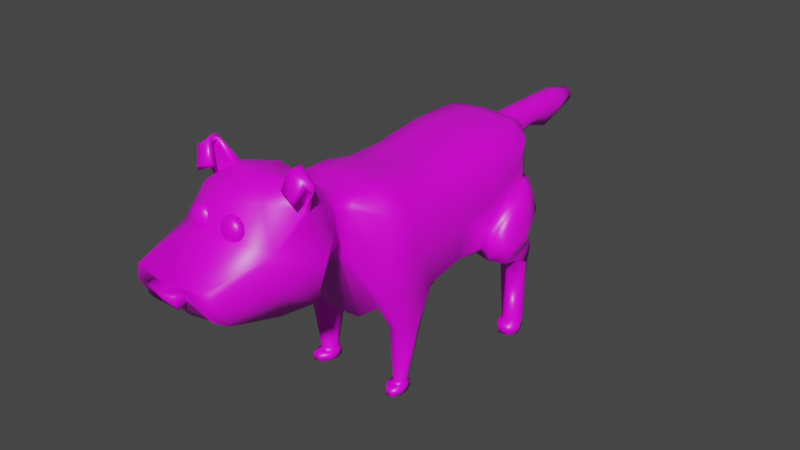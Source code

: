 # Source: dogVersion4.blend  (saved by Blender 2.92.15; exported with 4.5.12 LTS)
import bpy
from mathutils import Matrix  # noqa: F401  (used for matrix-valued properties, if any)

bpy.ops.wm.read_factory_settings(use_empty=True)
scene = bpy.context.scene
scene.name = 'Scene'

# ---- collections
col_collection = bpy.data.collections.new('Collection'); scene.collection.children.link(col_collection)

# ---- images (referenced by path relative to the original .blend; pixels are not part of the script)
import os
ASSET_DIR = os.environ.get("B2B_ASSET_DIR", "")  # directory of the original .blend (textures are referenced by path, not embedded)
HERE = os.path.dirname(os.path.abspath(__file__))  # packed textures are extracted next to this script under _unpacked/

def load_image(name, relpath, width, height, colorspace="sRGB"):
    """Load a texture the original file referenced (path relative to the .blend, or extracted next to this script)."""
    p = next((c for c in (os.path.join(HERE, relpath), os.path.join(ASSET_DIR, relpath)) if relpath and os.path.exists(c)), "")
    if p:
        img = bpy.data.images.load(p, check_existing=True)
        img.name = name
    else:  # same state as the original file: an image datablock whose file is absent (Cycles renders it pink)
        img = bpy.data.images.new(name, width, height)
        img.source = "FILE"
        img.filepath = "//" + (relpath or name)
    img.colorspace_settings.name = colorspace
    return img
img_colliepart1_png = load_image('colliePart1.png', 'colliePart1.png', 1024, 1024, 'sRGB')

# ---- materials (node trees are filled in below, after node groups)
mat_material = bpy.data.materials.new('Material')
mat_material.alpha_threshold = 0.0
mat_material.use_transparent_shadow = False
mat_material.line_color = (0.0, 0.0, 0.0, 1.0)

# ---- material node trees
mat_material.use_nodes = True; mat_material.node_tree.nodes.clear()
_N = mat_material.node_tree.nodes; _L = mat_material.node_tree.links
n0 = _N.new('ShaderNodeOutputMaterial'); n0.name = 'Material Output'; n0.location = (300, 300)
n1 = _N.new('ShaderNodeBsdfPrincipled'); n1.name = 'Principled BSDF'; n1.location = (10, 300)
n1.distribution = 'GGX'
n1.subsurface_method = 'BURLEY'
n1.inputs[2].default_value = 0.4
n1.inputs[3].default_value = 1.45
n1.inputs[27].default_value = (0.0, 0.0, 0.0, 1.0)
n1.inputs[28].default_value = 1.0
n2 = _N.new('ShaderNodeTexImage'); n2.name = 'Image Texture'; n2.location = (-280, 280)
n2.image = img_colliepart1_png
_L.new(n1.outputs[0], n0.inputs[0])
_L.new(n2.outputs[0], n1.inputs[0])
n0.is_active_output = True

# ---- world
world_world = bpy.data.worlds.new('World'); scene.world = world_world
world_world.use_nodes = True; world_world.node_tree.nodes.clear()
_N = world_world.node_tree.nodes; _L = world_world.node_tree.links
n0 = _N.new('ShaderNodeOutputWorld'); n0.name = 'World Output'; n0.location = (300, 300)
n1 = _N.new('ShaderNodeBackground'); n1.name = 'Background'; n1.location = (10, 300)
n1.inputs[0].default_value = (0.05088, 0.05088, 0.05088, 1.0)
_L.new(n1.outputs[0], n0.inputs[0])
n0.is_active_output = True
world_world.color = (0.05088, 0.05088, 0.05088)
world_world.use_sun_shadow = False
world_world.sun_shadow_jitter_overblur = 0.0

# ---- meshes
me_cube = bpy.data.meshes.new('Cube')
me_cube.from_pydata([(0.5595, 1.454, 3.002), (0.8159, -1.434, 2.744), (0.5595, -1.407, 2.999), (0.6311, -1.454, 1.426), (0.8159, -1.555, 1.616), (0.5595, 0.7268, 3.002), (0.5595, -0.02865, 2.904), (0.5595, -0.6197, 2.904), (0.8159, -0.6197, 2.712), (0.8159, -0.02865, 2.712), (0.8159, 0.7268, 2.745), (0.4371, -0.7268, 1.158), (0.5231, -0.02865, 1.422), (0.5487, 0.7268, 1.279), (0.761, 0.7433, 1.723), (0.8159, -0.02865, 1.594), (0.8159, -0.6197, 1.487), (0.3907, -1.649, 2.942), (0.4204, -1.67, 2.803), (0.3845, -1.761, 2.207), (0.3514, -1.775, 2.112), (0.8159, 1.322, 2.745), (0.7796, 1.454, 2.876), (0.7617, 1.454, 2.214), (0.8178, 1.165, 2.172), (0.8707, 1.454, 1.534), (0.7842, -1.233, 1.048), (0.6092, -1.215, 1.028), (0.8087, -0.8244, 0.9974), (0.4978, -0.8106, 1.037), (0.701, -1.176, 0.006171), (0.5911, -1.171, 0.003059), (0.7158, -0.9241, 0.003319), (0.5223, -0.9167, 0.001778), (0.5595, -1.09, 3.002), (0.8159, -1.09, 1.519), (0.8159, -1.09, 2.745), (0.5341, -1.09, 1.292), (0.8997, -1.029, 1.023), (0.4828, -1.013, 1.033), (0.7522, -1.052, 0.002856), (0.4927, -1.042, 0.004944), (0.5264, -0.9173, 0.1072), (0.5953, -1.171, 0.1074), (0.7051, -1.177, 0.1122), (0.7199, -0.9249, 0.1046), (0.7597, -1.053, 0.1069), (0.5001, -1.043, 0.1094), (0.7065, -1.289, 0.004908), (0.5965, -1.283, 0.001796), (0.7576, -1.164, 0.001593), (0.4981, -1.154, 0.003681), (0.7651, -1.165, 0.1056), (0.5055, -1.155, 0.1081), (0.6007, -1.283, 0.1061), (0.7105, -1.29, 0.1109), (1.023, 0.7596, 1.26), (1.057, 1.287, 1.422), (1.038, 1.395, 1.699), (0.944, 1.389, 2.033), (1.107, 0.7641, 1.489), (1.0, 0.7849, 1.741), (1.017, 1.089, 2.005), (1.123, 1.125, 1.578), (0.5998, 1.491, 1.368), (0.5908, 1.269, 1.132), (0.9915, 1.396, 1.349), (0.9321, 1.182, 1.1), (0.9824, 1.325, 1.035), (0.6292, 1.549, 1.003), (0.5701, 1.409, 1.067), (0.9242, 1.469, 0.969), (0.7683, 1.147, 0.004965), (0.9324, 1.16, 0.00964), (0.7411, 1.455, 0.002669), (0.9047, 1.476, 0.00369), (0.7602, 1.515, 2.189), (0.9118, 0.6721, 1.738), (0.9435, 1.155, 2.114), (0.6115, 1.559, 1.343), (0.6249, 1.611, 1.244), (0.933, 1.518, 1.218), (0.9243, 1.464, 1.321), (0.7149, 1.3, 0.001323), (0.9969, 1.318, 0.002743), (0.7381, 1.381, 1.404), (0.8053, 0.6673, 1.27), (0.7564, 1.443, 1.359), (0.738, 1.225, 1.116), (0.7767, 1.509, 0.9862), (0.8504, 1.153, 0.007302), (0.8229, 1.465, 0.003179), (0.7789, 1.565, 1.231), (0.7679, 1.512, 1.332), (0.8557, 1.309, 0.001919), (0.9936, 1.319, 0.135), (0.7319, 1.17, 0.1389), (0.9225, 1.163, 0.1316), (0.7189, 1.475, 0.147), (0.9092, 1.475, 0.1395), (0.6855, 1.323, 0.1432), (0.814, 1.475, 0.1432), (0.8272, 1.167, 0.1352), (1.088, 1.085, 0.1618), (1.091, 1.082, 0.002626), (0.9448, 0.9178, 0.007185), (1.027, 0.9245, 0.009522), (0.8261, 0.9362, 0.1657), (0.8627, 0.9111, 0.004847), (0.9214, 0.9328, 0.1621), (1.017, 0.9294, 0.1584), (0.5227, 1.648, 2.993), (0.7394, 1.655, 2.193), (0.6596, 1.646, 2.215), (0.6749, 1.646, 2.781), (0.8338, 1.602, 1.634), (0.968, 1.559, 1.788), (0.8964, 1.547, 2.061), (0.5457, 1.646, 1.794), (0.5254, 1.745, 2.876), (0.4733, 1.71, 2.361), (0.5273, 1.745, 2.767), (0.4602, 1.71, 2.075), (0.3057, -1.473, 1.183), (0.2744, 0.7268, 1.487), (0.2615, -0.02865, 1.422), (0.2278, -0.7105, 1.036), (0.2917, -1.774, 2.118), (0.4354, 1.454, 1.635), (0.3007, 1.165, 1.566), (0.2667, -1.092, 1.11), (0.243, -1.844, 2.946), (0.349, -1.866, 2.83), (0.3936, -1.921, 2.45), (0.3254, -1.947, 2.309), (0.2077, -1.966, 2.205), (0.8159, -1.495, 2.18), (0.8499, 0.7156, 2.232), (0.8559, -0.004892, 2.106), (0.874, -0.5529, 2.106), (0.4025, -1.716, 2.505), (0.7706, 1.454, 2.545), (0.826, 1.194, 2.443), (0.883, -1.002, 2.136), (0.6673, 1.646, 2.498), (0.4709, 1.745, 2.587), (0.4019, -1.893, 2.683), (0.2798, 1.454, 3.037), (0.2798, -1.403, 3.034), (0.2798, 0.7268, 3.037), (0.2798, -0.02865, 2.937), (0.2798, -0.6197, 2.937), (0.1953, -1.644, 2.955), (0.2798, -1.09, 3.037), (0.2835, 1.646, 3.012), (0.2627, 1.745, 2.876), (0.09993, -1.832, 3.013), (0.2516, 1.646, 1.789), (0.2701, 1.71, 2.073), (0.2675, 1.71, 2.358), (0.1778, 1.745, 2.683), (0.1508, 1.745, 2.761), (0.263, 1.745, 2.842), (0.3428, 1.745, 2.764), (0.1104, 3.723, 2.708), (0.1078, 3.723, 2.67), (0.1627, 3.318, 2.78), (0.1961, 3.318, 2.684), (0.1627, 2.914, 2.78), (0.1961, 2.914, 2.684), (0.1627, 2.509, 2.78), (0.1961, 2.509, 2.684), (0.1961, 2.105, 2.684), (0.1627, 2.105, 2.78), (0.1569, 1.745, 2.576), (0.1779, 1.745, 2.641), (0.3284, 1.745, 2.581), (0.266, 1.735, 2.516), (0.1078, 3.723, 2.649), (0.1099, 3.723, 2.617), (0.1701, 2.105, 2.427), (0.1963, 2.105, 2.632), (0.1701, 2.509, 2.551), (0.1963, 2.509, 2.632), (0.1701, 2.914, 2.427), (0.1963, 2.914, 2.632), (0.1963, 3.318, 2.632), (0.1701, 3.318, 2.551), (0.09958, 1.736, 2.809), (0.09906, 2.094, 2.839), (0.09906, 3.308, 2.839), (0.07296, 3.712, 2.768), (0.09906, 2.903, 2.839), (0.09906, 2.498, 2.839), (0.6063, -1.144, 0.1599), (0.6913, -1.149, 0.1643), (0.5528, -0.9469, 0.1602), (0.7029, -0.9529, 0.1565), (0.735, -1.052, 0.1594), (0.5337, -1.044, 0.1615), (0.7643, 0.5984, 1.496), (0.8502, 0.6365, 1.46), (0.6873, 1.348, 1.49), (0.5888, 1.324, 1.403), (0.603, 1.259, 1.453), (0.3772, 1.329, 1.605), (0.2895, 0.9785, 1.532), (0.595, 1.372, 1.241), (0.5719, 1.073, 1.351), (0.0, -0.02865, 1.422), (0.0, 0.7268, 1.541), (0.0, -1.402, 3.051), (0.0, -1.469, 1.161), (0.0, 1.454, 3.054), (-0.5595, 1.454, 3.002), (-0.8159, -1.434, 2.744), (-0.5595, -1.407, 2.999), (-0.6311, -1.454, 1.426), (-0.8159, -1.555, 1.616), (0.0, -0.7078, 1.022), (0.0, 0.7268, 3.054), (0.0, -0.02865, 2.953), (0.0, -0.6197, 2.953), (-0.5595, 0.7268, 3.002), (-0.5595, -0.02865, 2.904), (-0.5595, -0.6197, 2.904), (-0.8159, -0.6197, 2.712), (-0.8159, -0.02865, 2.712), (-0.8159, 0.7268, 2.745), (-0.4371, -0.7268, 1.158), (-0.5231, -0.02865, 1.422), (-0.5487, 0.7268, 1.279), (-0.761, 0.7433, 1.723), (-0.8159, -0.02865, 1.594), (-0.8159, -0.6197, 1.487), (0.0, -1.639, 2.968), (0.0, -1.765, 2.139), (-0.3907, -1.649, 2.942), (-0.4204, -1.67, 2.803), (-0.3845, -1.761, 2.207), (-0.3514, -1.775, 2.112), (0.0, 1.454, 1.704), (0.0, 1.165, 1.659), (-0.8159, 1.322, 2.745), (-0.7796, 1.454, 2.876), (-0.7617, 1.454, 2.214), (-0.8178, 1.165, 2.172), (-0.8707, 1.454, 1.534), (-0.7842, -1.233, 1.048), (-0.6092, -1.215, 1.028), (-0.8087, -0.8244, 0.9974), (-0.4978, -0.8106, 1.037), (-0.701, -1.176, 0.006171), (-0.5911, -1.171, 0.003059), (-0.7158, -0.9241, 0.003319), (-0.5223, -0.9167, 0.001778), (0.0, -1.089, 1.091), (0.0, -1.09, 3.054), (-0.5595, -1.09, 3.002), (-0.8159, -1.09, 1.519), (-0.8159, -1.09, 2.745), (-0.5341, -1.09, 1.292), (-0.8997, -1.029, 1.023), (-0.4828, -1.013, 1.033), (-0.7522, -1.052, 0.002856), (-0.4927, -1.042, 0.004944), (-0.5264, -0.9173, 0.1072), (-0.5953, -1.171, 0.1074), (-0.7051, -1.177, 0.1122), (-0.7199, -0.9249, 0.1046), (-0.7597, -1.053, 0.1069), (-0.5001, -1.043, 0.1094), (-0.7065, -1.289, 0.004908), (-0.5965, -1.283, 0.001796), (-0.7576, -1.164, 0.001593), (-0.4981, -1.154, 0.003681), (-0.7651, -1.165, 0.1056), (-0.5055, -1.155, 0.1081), (-0.6007, -1.283, 0.1061), (-0.7105, -1.29, 0.1109), (-1.023, 0.7596, 1.26), (-1.057, 1.287, 1.422), (-1.038, 1.395, 1.699), (-0.944, 1.389, 2.033), (-1.107, 0.7641, 1.489), (-1.0, 0.7849, 1.741), (-1.017, 1.089, 2.005), (-1.123, 1.125, 1.578), (-0.5998, 1.491, 1.368), (-0.5908, 1.269, 1.132), (-0.9915, 1.396, 1.349), (-0.9321, 1.182, 1.1), (-0.9824, 1.325, 1.035), (-0.6292, 1.549, 1.003), (-0.5701, 1.409, 1.067), (-0.9242, 1.469, 0.969), (-0.7683, 1.147, 0.004965), (-0.9324, 1.16, 0.00964), (-0.7411, 1.455, 0.002669), (-0.9047, 1.476, 0.00369), (-0.7602, 1.515, 2.189), (-0.9118, 0.6721, 1.738), (-0.9435, 1.155, 2.114), (-0.6115, 1.559, 1.343), (-0.6249, 1.611, 1.244), (-0.933, 1.518, 1.218), (-0.9243, 1.464, 1.321), (-0.7149, 1.3, 0.001323), (-0.9969, 1.318, 0.002743), (-0.7381, 1.381, 1.404), (-0.8053, 0.6673, 1.27), (-0.7564, 1.443, 1.359), (-0.738, 1.225, 1.116), (-0.7767, 1.509, 0.9862), (-0.8504, 1.153, 0.007302), (-0.8229, 1.465, 0.003179), (-0.7789, 1.565, 1.231), (-0.7679, 1.512, 1.332), (-0.8557, 1.309, 0.001919), (-0.9936, 1.319, 0.135), (-0.7319, 1.17, 0.1389), (-0.9225, 1.163, 0.1316), (-0.7189, 1.475, 0.147), (-0.9092, 1.475, 0.1395), (-0.6855, 1.323, 0.1432), (-0.814, 1.475, 0.1432), (-0.8272, 1.167, 0.1352), (-1.088, 1.085, 0.1618), (-1.091, 1.082, 0.002626), (-0.9448, 0.9178, 0.007185), (-1.027, 0.9245, 0.009522), (-0.8261, 0.9362, 0.1657), (-0.8627, 0.9111, 0.004847), (-0.9214, 0.9328, 0.1621), (-1.017, 0.9294, 0.1584), (0.0, 1.644, 3.034), (-0.5227, 1.648, 2.993), (-0.7394, 1.655, 2.193), (-0.6596, 1.646, 2.215), (-0.6749, 1.646, 2.781), (0.0, 1.646, 1.784), (-0.8338, 1.602, 1.634), (-0.968, 1.559, 1.788), (-0.8964, 1.547, 2.061), (-0.5457, 1.646, 1.794), (0.0, 1.745, 2.876), (-0.5254, 1.745, 2.876), (-0.4733, 1.71, 2.361), (-0.5273, 1.745, 2.767), (0.0, 1.71, 2.069), (-0.4602, 1.71, 2.075), (-0.3057, -1.473, 1.183), (-0.2744, 0.7268, 1.487), (-0.2615, -0.02865, 1.422), (-0.2278, -0.7105, 1.036), (-0.2917, -1.774, 2.118), (-0.4354, 1.454, 1.635), (-0.3007, 1.165, 1.566), (-0.2667, -1.092, 1.11), (-0.05832, -1.831, 3.021), (0.05832, -1.976, 2.153), (-0.3254, -1.859, 2.865), (-0.3936, -1.885, 2.724), (-0.349, -1.941, 2.344), (-0.243, -1.962, 2.228), (-0.09993, -1.974, 2.161), (-0.8159, -1.495, 2.18), (-0.8499, 0.7156, 2.232), (-0.8559, -0.004892, 2.106), (-0.874, -0.5529, 2.106), (-0.4025, -1.716, 2.505), (-0.7706, 1.454, 2.545), (-0.826, 1.194, 2.443), (-0.883, -1.002, 2.136), (-0.6673, 1.646, 2.498), (-0.4709, 1.745, 2.587), (-0.4019, -1.914, 2.568), (-0.2798, 1.454, 3.037), (-0.2798, -1.403, 3.034), (-0.2798, 0.7268, 3.037), (-0.2798, -0.02865, 2.937), (-0.2798, -0.6197, 2.937), (-0.1953, -1.644, 2.955), (-0.2798, -1.09, 3.037), (-0.2835, 1.646, 3.012), (-0.2627, 1.745, 2.876), (-0.2077, -1.84, 2.969), (0.0, 1.745, 2.82), (0.0, 1.745, 2.568), (0.0, 1.71, 2.354), (-0.2516, 1.646, 1.789), (-0.2701, 1.71, 2.073), (-0.2675, 1.71, 2.358), (0.0, 3.723, 2.613), (0.0, 3.723, 2.784), (0.0, 2.105, 2.417), (0.0, 2.509, 2.541), (0.0, 2.914, 2.417), (0.0, 3.318, 2.541), (0.0, 3.318, 2.854), (0.0, 2.914, 2.854), (0.0, 2.509, 2.854), (0.0, 2.105, 2.854), (-0.1778, 1.745, 2.683), (-0.1508, 1.745, 2.761), (-0.263, 1.745, 2.842), (-0.3428, 1.745, 2.764), (-0.1104, 3.723, 2.708), (-0.1078, 3.723, 2.67), (-0.1627, 3.318, 2.78), (-0.1961, 3.318, 2.684), (-0.1627, 2.914, 2.78), (-0.1961, 2.914, 2.684), (-0.1627, 2.509, 2.78), (-0.1961, 2.509, 2.684), (-0.1961, 2.105, 2.684), (-0.1627, 2.105, 2.78), (-0.1569, 1.745, 2.576), (-0.1779, 1.745, 2.641), (-0.3284, 1.745, 2.581), (-0.266, 1.735, 2.516), (-0.1078, 3.723, 2.649), (-0.1099, 3.723, 2.617), (-0.1701, 2.105, 2.427), (-0.1963, 2.105, 2.632), (-0.1701, 2.509, 2.551), (-0.1963, 2.509, 2.632), (-0.1701, 2.914, 2.427), (-0.1963, 2.914, 2.632), (-0.1963, 3.318, 2.632), (-0.1701, 3.318, 2.551), (-0.09958, 1.736, 2.809), (-0.09906, 2.094, 2.839), (-0.09906, 3.308, 2.839), (-0.07296, 3.712, 2.768), (-0.09906, 2.903, 2.839), (-0.09906, 2.498, 2.839), (-0.6063, -1.144, 0.1599), (-0.6913, -1.149, 0.1643), (-0.5528, -0.9469, 0.1602), (-0.7029, -0.9529, 0.1565), (-0.735, -1.052, 0.1594), (-0.5337, -1.044, 0.1615), (-0.7643, 0.5984, 1.496), (-0.8502, 0.6365, 1.46), (-0.6873, 1.348, 1.49), (-0.5888, 1.324, 1.403), (-0.603, 1.259, 1.453), (-0.3772, 1.329, 1.605), (-0.2895, 0.9785, 1.532), (-0.595, 1.372, 1.241), (-0.5719, 1.073, 1.351), (0.4349, -2.426, 2.128), (0.3671, -3.431, 3.09), (0.4053, -2.019, 2.957), (1.062, -2.796, 2.829), (0.3816, -2.682, 3.6), (0.5471, -3.05, 2.036), (0.8015, -3.255, 2.557), (0.8674, -2.775, 2.218), (0.4909, -2.123, 2.496), (0.7219, -3.283, 2.954), (0.7614, -2.339, 2.914), (0.4544, -3.143, 3.486), (0.7475, -2.728, 3.292), (0.4596, -2.273, 3.361), (0.7147, -2.775, 3.314), (0.3909, -2.741, 3.586), (0.9059, -2.777, 3.682), (0.6847, -2.75, 3.868), (0.8861, -2.805, 3.695), (0.6957, -2.808, 3.859), (0.6172, -2.737, 3.826), (0.8781, -2.77, 3.606), (0.638, -2.755, 3.817), (0.8917, -2.797, 3.58), (0.6511, -2.917, 3.848), (0.8373, -2.897, 3.73), (0.6383, -2.86, 3.797), (0.857, -2.859, 3.644), (0.5601, -2.965, 3.59), (0.7598, -3.004, 3.515), (0.5608, -2.912, 3.536), (0.7824, -2.965, 3.439), (0.4571, -2.754, 3.57), (0.7118, -2.769, 3.383), (0.831, -2.785, 3.589), (0.617, -2.772, 3.746), (0.5056, -2.751, 3.589), (0.6974, -2.762, 3.448), (0.7872, -2.774, 3.604), (0.626, -2.764, 3.722), (0.53, -4.028, 2.415), (0.5679, -3.824, 2.283), (0.6468, -3.991, 2.544), (0.5349, -4.137, 2.608), (0.512, -4.128, 2.814), (0.6221, -3.991, 2.752), (0.2074, -4.13, 2.659), (0.2095, -4.126, 2.754), (0.2078, -4.08, 2.57), (0.2126, -4.254, 2.619), (0.2147, -4.25, 2.714), (0.2131, -4.204, 2.53), (0.2243, -3.419, 3.023), (0.3535, -3.469, 3.113), (0.1827, -3.496, 3.131), (0.08072, -3.402, 3.129), (0.1886, -3.317, 3.11), (0.3572, -3.359, 3.1), (0.2897, -3.483, 3.274), (0.1211, -3.442, 3.284), (0.1248, -3.331, 3.271), (0.2957, -3.304, 3.253), (0.3976, -3.398, 3.255), (0.254, -3.381, 3.361), (0.1972, -3.468, 3.057), (0.2977, -3.452, 3.046), (0.2732, -3.497, 3.109), (0.3758, -3.416, 3.091), (0.2998, -3.387, 3.039), (0.1373, -3.413, 3.056), (0.1128, -3.458, 3.119), (0.2007, -3.363, 3.044), (0.1163, -3.353, 3.107), (0.2788, -3.327, 3.09), (0.3995, -3.44, 3.182), (0.4017, -3.375, 3.175), (0.2357, -3.505, 3.204), (0.3361, -3.49, 3.193), (0.07666, -3.426, 3.209), (0.1366, -3.481, 3.21), (0.1422, -3.311, 3.19), (0.07882, -3.361, 3.201), (0.3418, -3.319, 3.174), (0.2427, -3.295, 3.18), (0.362, -3.448, 3.277), (0.1995, -3.473, 3.294), (0.1026, -3.384, 3.293), (0.2052, -3.303, 3.274), (0.3655, -3.343, 3.265), (0.2776, -3.438, 3.339), (0.341, -3.388, 3.328), (0.1785, -3.413, 3.345), (0.1807, -3.348, 3.338), (0.2811, -3.333, 3.327), (-0.4349, -2.426, 2.128), (-0.3671, -3.431, 3.09), (-0.4053, -2.019, 2.957), (-1.062, -2.796, 2.829), (-0.3816, -2.682, 3.6), (0.0, -3.143, 2.102), (-0.5471, -3.05, 2.036), (0.0, -2.643, 1.943), (0.0, -2.163, 2.197), (-0.8015, -3.255, 2.557), (-0.8674, -2.775, 2.218), (0.0, -3.503, 3.091), (-0.4909, -2.123, 2.496), (-0.7219, -3.283, 2.954), (0.0, -3.424, 3.421), (0.0, -2.016, 3.219), (-0.7614, -2.339, 2.914), (-0.4544, -3.143, 3.486), (-0.7475, -2.728, 3.292), (0.0, -2.944, 3.675), (0.0, -2.406, 3.598), (-0.4596, -2.273, 3.361), (-0.7147, -2.775, 3.314), (-0.3909, -2.741, 3.586), (-0.9059, -2.777, 3.682), (-0.6847, -2.75, 3.868), (-0.8861, -2.805, 3.695), (-0.6957, -2.808, 3.859), (-0.6172, -2.737, 3.826), (-0.8781, -2.77, 3.606), (-0.638, -2.755, 3.817), (-0.8917, -2.797, 3.58), (-0.6511, -2.917, 3.848), (-0.8373, -2.897, 3.73), (-0.6383, -2.86, 3.797), (-0.857, -2.859, 3.644), (-0.5601, -2.965, 3.59), (-0.7598, -3.004, 3.515), (-0.5608, -2.912, 3.536), (-0.7824, -2.965, 3.439), (-0.4571, -2.754, 3.57), (-0.7118, -2.769, 3.383), (-0.831, -2.785, 3.589), (-0.617, -2.772, 3.746), (-0.5056, -2.751, 3.589), (-0.6974, -2.762, 3.448), (-0.7872, -2.774, 3.604), (-0.626, -2.764, 3.722), (0.0, -3.902, 2.245), (-0.53, -4.028, 2.415), (-0.5679, -3.824, 2.283), (-0.6468, -3.991, 2.544), (-0.5349, -4.137, 2.608), (-0.512, -4.128, 2.814), (-0.6221, -3.991, 2.752), (0.0, -4.072, 2.467), (0.0, -4.191, 2.757), (-0.2074, -4.13, 2.659), (-0.2095, -4.126, 2.754), (-0.2078, -4.08, 2.57), (0.0, -4.1, 2.594), (0.0, -4.155, 2.727), (-0.2126, -4.254, 2.619), (-0.2147, -4.25, 2.714), (-0.2131, -4.204, 2.53), (0.0, -4.224, 2.555), (0.0, -4.279, 2.688), (-0.2243, -3.419, 3.023), (-0.3535, -3.469, 3.113), (-0.1827, -3.496, 3.131), (-0.08072, -3.402, 3.129), (-0.1886, -3.317, 3.11), (-0.3572, -3.359, 3.1), (-0.2897, -3.483, 3.274), (-0.1211, -3.442, 3.284), (-0.1248, -3.331, 3.271), (-0.2957, -3.304, 3.253), (-0.3976, -3.398, 3.255), (-0.254, -3.381, 3.361), (-0.1972, -3.468, 3.057), (-0.2977, -3.452, 3.046), (-0.2732, -3.497, 3.109), (-0.3758, -3.416, 3.091), (-0.2998, -3.387, 3.039), (-0.1373, -3.413, 3.056), (-0.1128, -3.458, 3.119), (-0.2007, -3.363, 3.044), (-0.1163, -3.353, 3.107), (-0.2788, -3.327, 3.09), (-0.3995, -3.44, 3.182), (-0.4017, -3.375, 3.175), (-0.2357, -3.505, 3.204), (-0.3361, -3.49, 3.193), (-0.07666, -3.426, 3.209), (-0.1366, -3.481, 3.21), (-0.1422, -3.311, 3.19), (-0.07882, -3.361, 3.201), (-0.3418, -3.319, 3.174), (-0.2427, -3.295, 3.18), (-0.362, -3.448, 3.277), (-0.1995, -3.473, 3.294), (-0.1026, -3.384, 3.293), (-0.2052, -3.303, 3.274), (-0.3655, -3.343, 3.265), (-0.2776, -3.438, 3.339), (-0.341, -3.388, 3.328), (-0.1785, -3.413, 3.345), (-0.1807, -3.348, 3.338), (-0.2811, -3.333, 3.327)], [], [(153, 257, 211, 148), (130, 37, 3, 123), (14, 200, 201, 77), (34, 2, 1, 36), (136, 1, 18, 140), (143, 36, 1, 136), (137, 10, 9, 138), (138, 9, 8, 139), (4, 3, 27, 26), (11, 12, 15, 16), (12, 13, 200, 14, 15), (142, 21, 10, 137), (5, 6, 9, 10), (6, 7, 8, 9), (0, 5, 10, 21, 22), (124, 13, 12, 125), (125, 12, 11, 126), (147, 213, 220, 149), (149, 220, 221, 150), (150, 221, 222, 151), (236, 127, 135, 360), (1, 2, 17, 18), (148, 211, 235, 152), (3, 4, 19, 20), (123, 3, 20, 127), (141, 22, 21, 142), (128, 202, 204, 205), (141, 23, 113, 144), (47, 42, 33, 41), (37, 11, 29, 39), (35, 4, 26, 38), (11, 16, 28, 29), (41, 33, 32, 40), (47, 41, 51, 53), (42, 45, 32, 33), (43, 47, 53, 54), (45, 46, 40, 32), (31, 41, 40, 30), (16, 35, 38, 28), (3, 37, 39, 27), (46, 44, 55, 52), (139, 8, 36, 143), (7, 34, 36, 8), (126, 11, 37, 130), (151, 222, 257, 153), (194, 199, 47, 43), (197, 198, 46, 45), (198, 195, 44, 46), (196, 197, 45, 42), (195, 194, 43, 44), (199, 196, 42, 47), (55, 54, 49, 48), (52, 55, 48, 50), (54, 53, 51, 49), (31, 30, 48, 49), (40, 46, 52, 50), (30, 40, 50, 48), (41, 31, 49, 51), (44, 43, 54, 55), (77, 78, 24, 14), (76, 23, 24, 78), (85, 57, 66, 87), (25, 58, 63, 57), (58, 59, 62, 63), (56, 57, 63, 60), (60, 63, 62, 61), (97, 102, 109, 110), (57, 56, 67, 66), (86, 13, 65, 88), (87, 66, 82, 93), (99, 95, 84, 75), (66, 67, 68, 71, 81, 82), (89, 92, 81, 71), (94, 83, 74, 91), (100, 98, 74, 83), (90, 73, 106, 105), (101, 99, 75, 91), (59, 76, 78, 62), (61, 62, 78, 77), (92, 80, 79, 93), (65, 207, 64, 79, 80, 69, 70), (96, 100, 83, 72), (90, 72, 83, 94), (73, 90, 94, 84), (81, 92, 93, 82), (98, 101, 91, 74), (84, 94, 91, 75), (69, 80, 92, 89), (64, 87, 93, 79), (56, 86, 88, 67), (95, 97, 110, 103), (77, 201, 60, 61), (67, 88, 102, 97), (69, 89, 101, 98), (65, 70, 100, 96), (89, 71, 99, 101), (68, 67, 97, 95), (70, 69, 98, 100), (71, 68, 95, 99), (88, 65, 96, 102), (109, 107, 108, 105), (103, 110, 106, 104), (110, 109, 105, 106), (102, 96, 107, 109), (84, 95, 103, 104), (73, 84, 104, 106), (72, 90, 105, 108), (96, 72, 108, 107), (113, 118, 122, 120), (0, 22, 114, 111), (59, 58, 116, 117), (25, 128, 118, 115), (23, 76, 112, 113), (58, 25, 115, 116), (76, 59, 117, 112), (147, 0, 111, 154), (118, 113, 112, 117, 116, 115), (349, 389, 159, 158), (111, 114, 121, 119), (118, 157, 158, 122), (144, 113, 120, 145), (154, 111, 119, 155), (219, 126, 130, 256), (241, 128, 205, 129, 242), (212, 123, 127, 236), (209, 125, 126, 219), (210, 124, 125, 209), (256, 130, 123, 212), (242, 129, 206, 124, 210), (20, 19, 133, 134), (18, 17, 131, 132), (127, 20, 134, 135), (140, 18, 132, 146), (152, 235, 359, 156), (19, 140, 146, 133), (114, 144, 145, 121), (16, 139, 143, 35), (22, 141, 144, 114), (23, 141, 142, 24), (24, 142, 137, 14), (15, 138, 139, 16), (14, 137, 138, 15), (35, 143, 136, 4), (4, 136, 140, 19), (17, 152, 156, 131), (335, 154, 155, 345), (213, 147, 154, 335), (7, 151, 153, 34), (2, 148, 152, 17), (6, 150, 151, 7), (5, 149, 150, 6), (0, 147, 149, 5), (34, 153, 148, 2), (145, 176, 175, 160, 163, 121), (121, 163, 162, 155, 119), (174, 177, 159, 389, 388), (118, 128, 241, 340, 157), (160, 175, 181, 172), (158, 157, 340, 349), (187, 398, 393, 179), (158, 159, 120, 122), (180, 395, 396, 182), (164, 165, 178, 179, 393, 394, 191), (167, 186, 178, 165), (155, 162, 161, 188, 387, 345), (182, 396, 397, 184), (184, 397, 398, 187), (120, 159, 177, 176, 145), (172, 181, 183, 171), (171, 183, 185, 169), (169, 185, 186, 167), (190, 166, 164, 191), (189, 173, 170, 193), (193, 170, 168, 192), (192, 168, 166, 190), (160, 161, 162, 163), (173, 161, 160, 172), (164, 166, 167, 165), (166, 168, 169, 167), (168, 170, 171, 169), (170, 173, 172, 171), (188, 161, 173, 189), (174, 175, 176, 177), (187, 179, 178, 186), (174, 180, 181, 175), (180, 182, 183, 181), (182, 184, 185, 183), (184, 187, 186, 185), (174, 388, 395, 180), (387, 188, 189, 402), (400, 192, 190, 399), (401, 193, 192, 400), (402, 189, 193, 401), (399, 190, 191, 394), (39, 29, 196, 199), (26, 27, 194, 195), (29, 28, 197, 196), (38, 26, 195, 198), (28, 38, 198, 197), (27, 39, 199, 194), (60, 201, 86, 56), (201, 200, 13, 86), (202, 128, 25), (85, 202, 25, 57), (64, 207, 208, 203), (64, 203, 85, 87), (203, 204, 202, 85), (205, 204, 203, 129), (13, 124, 206, 208), (208, 207, 65, 13), (208, 206, 129, 203), (383, 378, 211, 257), (358, 351, 217, 261), (232, 301, 444, 443), (258, 260, 215, 216), (366, 370, 238, 215), (373, 366, 215, 260), (367, 368, 227, 228), (368, 369, 226, 227), (218, 248, 249, 217), (229, 234, 233, 230), (230, 233, 232, 443, 231), (372, 367, 228, 243), (223, 228, 227, 224), (224, 227, 226, 225), (214, 244, 243, 228, 223), (352, 353, 230, 231), (353, 354, 229, 230), (377, 379, 220, 213), (379, 380, 221, 220), (380, 381, 222, 221), (236, 360, 365, 355), (215, 238, 237, 216), (378, 382, 235, 211), (217, 240, 239, 218), (351, 355, 240, 217), (371, 372, 243, 244), (356, 448, 447, 445), (371, 374, 338, 245), (271, 265, 255, 266), (261, 263, 251, 229), (259, 262, 248, 218), (229, 251, 250, 234), (265, 264, 254, 255), (271, 277, 275, 265), (266, 255, 254, 269), (267, 278, 277, 271), (269, 254, 264, 270), (253, 252, 264, 265), (234, 250, 262, 259), (217, 249, 263, 261), (270, 276, 279, 268), (369, 373, 260, 226), (225, 226, 260, 258), (354, 358, 261, 229), (381, 383, 257, 222), (437, 267, 271, 442), (440, 269, 270, 441), (441, 270, 268, 438), (439, 266, 269, 440), (438, 268, 267, 437), (442, 271, 266, 439), (279, 272, 273, 278), (276, 274, 272, 279), (278, 273, 275, 277), (253, 273, 272, 252), (264, 274, 276, 270), (252, 272, 274, 264), (265, 275, 273, 253), (268, 279, 278, 267), (301, 232, 246, 302), (300, 302, 246, 245), (309, 311, 290, 281), (247, 281, 287, 282), (282, 287, 286, 283), (280, 284, 287, 281), (284, 285, 286, 287), (321, 334, 333, 326), (281, 290, 291, 280), (310, 312, 289, 231), (311, 317, 306, 290), (323, 299, 308, 319), (290, 306, 305, 295, 292, 291), (313, 295, 305, 316), (318, 315, 298, 307), (324, 307, 298, 322), (314, 329, 330, 297), (325, 315, 299, 323), (283, 286, 302, 300), (285, 301, 302, 286), (316, 317, 303, 304), (289, 294, 293, 304, 303, 288, 450), (320, 296, 307, 324), (314, 318, 307, 296), (297, 308, 318, 314), (305, 306, 317, 316), (322, 298, 315, 325), (308, 299, 315, 318), (293, 313, 316, 304), (288, 303, 317, 311), (280, 291, 312, 310), (319, 327, 334, 321), (301, 285, 284, 444), (291, 321, 326, 312), (293, 322, 325, 313), (289, 320, 324, 294), (313, 325, 323, 295), (292, 319, 321, 291), (294, 324, 322, 293), (295, 323, 319, 292), (312, 326, 320, 289), (333, 329, 332, 331), (327, 328, 330, 334), (334, 330, 329, 333), (326, 333, 331, 320), (308, 328, 327, 319), (297, 330, 328, 308), (296, 332, 329, 314), (320, 331, 332, 296), (338, 347, 350, 344), (214, 336, 339, 244), (283, 343, 342, 282), (247, 341, 344, 356), (245, 338, 337, 300), (282, 342, 341, 247), (300, 337, 343, 283), (377, 384, 336, 214), (344, 341, 342, 343, 337, 338), (349, 391, 392, 389), (336, 346, 348, 339), (344, 350, 391, 390), (374, 375, 347, 338), (384, 385, 346, 336), (219, 256, 358, 354), (241, 242, 357, 448, 356), (212, 236, 355, 351), (209, 219, 354, 353), (210, 209, 353, 352), (256, 212, 351, 358), (242, 210, 352, 449, 357), (240, 364, 363, 239), (238, 362, 361, 237), (355, 365, 364, 240), (370, 376, 362, 238), (382, 386, 359, 235), (239, 363, 376, 370), (339, 348, 375, 374), (234, 259, 373, 369), (244, 339, 374, 371), (245, 246, 372, 371), (246, 232, 367, 372), (233, 234, 369, 368), (232, 233, 368, 367), (259, 218, 366, 373), (218, 239, 370, 366), (237, 361, 386, 382), (335, 345, 385, 384), (213, 335, 384, 377), (225, 258, 383, 381), (216, 237, 382, 378), (224, 225, 381, 380), (223, 224, 380, 379), (214, 223, 379, 377), (258, 216, 378, 383), (375, 348, 406, 403, 418, 419), (348, 346, 385, 405, 406), (417, 388, 389, 392, 420), (344, 390, 340, 241, 356), (403, 415, 424, 418), (391, 349, 340, 390), (430, 422, 393, 398), (391, 350, 347, 392), (423, 425, 396, 395), (407, 434, 394, 393, 422, 421, 408), (410, 408, 421, 429), (385, 345, 387, 431, 404, 405), (425, 427, 397, 396), (427, 430, 398, 397), (347, 375, 419, 420, 392), (415, 414, 426, 424), (414, 412, 428, 426), (412, 410, 429, 428), (433, 434, 407, 409), (432, 436, 413, 416), (436, 435, 411, 413), (435, 433, 409, 411), (403, 406, 405, 404), (416, 415, 403, 404), (407, 408, 410, 409), (409, 410, 412, 411), (411, 412, 414, 413), (413, 414, 415, 416), (431, 432, 416, 404), (417, 420, 419, 418), (430, 429, 421, 422), (417, 418, 424, 423), (423, 424, 426, 425), (425, 426, 428, 427), (427, 428, 429, 430), (417, 423, 395, 388), (387, 402, 432, 431), (400, 399, 433, 435), (401, 400, 435, 436), (402, 401, 436, 432), (399, 394, 434, 433), (263, 442, 439, 251), (248, 438, 437, 249), (251, 439, 440, 250), (262, 441, 438, 248), (250, 440, 441, 262), (249, 437, 442, 263), (284, 280, 310, 444), (444, 310, 231, 443), (445, 247, 356), (309, 281, 247, 445), (288, 446, 451, 450), (288, 311, 309, 446), (446, 309, 445, 447), (448, 357, 446, 447), (231, 451, 449, 352), (451, 231, 289, 450), (451, 446, 357, 449), (452, 554, 460), (452, 460, 459), (453, 461, 463), (454, 561, 465), (455, 462, 464), (464, 465, 456), (464, 462, 465), (462, 454, 465), (465, 566, 456), (465, 561, 566), (566, 565, 456), (565, 463, 467, 456), (565, 560, 463), (560, 453, 463), (463, 466, 467), (463, 461, 464, 466), (461, 455, 464), (459, 462, 455), (459, 460, 462), (460, 454, 462), (557, 453, 560), (457, 458, 494, 493), (458, 455, 461), (551, 457, 493, 594), (461, 453, 496, 497), (458, 461, 497, 494), (458, 459, 455), (458, 457, 459), (457, 452, 459), (553, 554, 452), (457, 553, 452), (457, 551, 553), (453, 557, 602, 496), (471, 470, 468, 469), (473, 472, 469, 468), (472, 474, 471, 469), (475, 473, 468, 470), (471, 474, 478, 476), (466, 475, 486, 485), (466, 464, 473, 475), (456, 467, 474, 472), (464, 456, 472, 473), (478, 479, 483, 482), (475, 470, 477, 479), (470, 471, 476, 477), (474, 475, 479, 478), (482, 483, 481, 480), (476, 478, 482, 480), (479, 477, 481, 483), (477, 476, 480, 481), (486, 487, 491, 490), (475, 474, 487, 486), (467, 466, 485, 484), (474, 467, 484, 487), (488, 489, 490, 491), (485, 486, 490, 489), (487, 484, 488, 491), (484, 485, 489, 488), (496, 602, 607, 499), (499, 607, 612, 502), (594, 493, 492, 500, 606, 601), (501, 502, 612, 611, 503), (498, 499, 502, 501), (500, 498, 501, 503), (606, 500, 503, 611), (492, 495, 496, 499, 498, 500), (492, 493, 494, 497, 496, 495), (504, 517, 516), (505, 517, 519), (504, 516, 521), (504, 521, 523), (504, 523, 520), (505, 519, 526), (506, 518, 528), (507, 522, 530), (508, 524, 532), (509, 525, 534), (505, 526, 529), (506, 528, 531), (507, 530, 533), (508, 532, 535), (509, 534, 527), (510, 536, 541), (511, 537, 543), (512, 538, 544), (513, 539, 545), (514, 540, 542), (542, 545, 515), (542, 540, 545), (540, 513, 545), (545, 544, 515), (545, 539, 544), (539, 512, 544), (544, 543, 515), (544, 538, 543), (538, 511, 543), (543, 541, 515), (543, 537, 541), (537, 510, 541), (541, 542, 515), (541, 536, 542), (536, 514, 542), (527, 540, 514), (527, 534, 540), (534, 513, 540), (535, 539, 513), (535, 532, 539), (532, 512, 539), (533, 538, 512), (533, 530, 538), (530, 511, 538), (531, 537, 511), (531, 528, 537), (528, 510, 537), (529, 536, 510), (529, 526, 536), (526, 514, 536), (534, 535, 513), (534, 525, 535), (525, 508, 535), (532, 533, 512), (532, 524, 533), (524, 507, 533), (530, 531, 511), (530, 522, 531), (522, 506, 531), (528, 529, 510), (528, 518, 529), (518, 505, 529), (526, 527, 514), (526, 519, 527), (519, 509, 527), (520, 525, 509), (520, 523, 525), (523, 508, 525), (523, 524, 508), (523, 521, 524), (521, 507, 524), (521, 522, 507), (521, 516, 522), (516, 506, 522), (519, 520, 509), (519, 517, 520), (517, 504, 520), (516, 518, 506), (516, 517, 518), (517, 505, 518), (546, 558, 554), (546, 556, 558), (547, 563, 559), (548, 567, 561), (549, 564, 562), (564, 550, 567), (564, 567, 562), (562, 567, 548), (567, 550, 566), (567, 566, 561), (566, 550, 565), (565, 550, 569, 563), (565, 563, 560), (560, 563, 547), (563, 569, 568), (563, 568, 564, 559), (559, 564, 549), (556, 549, 562), (556, 562, 558), (558, 562, 548), (557, 560, 547), (552, 596, 597, 555), (555, 559, 549), (551, 594, 596, 552), (559, 600, 599, 547), (555, 597, 600, 559), (555, 549, 556), (555, 556, 552), (552, 556, 546), (553, 546, 554), (552, 546, 553), (552, 553, 551), (547, 599, 602, 557), (573, 571, 570, 572), (575, 570, 571, 574), (574, 571, 573, 576), (577, 572, 570, 575), (573, 578, 580, 576), (568, 587, 588, 577), (568, 577, 575, 564), (550, 574, 576, 569), (564, 575, 574, 550), (580, 584, 585, 581), (577, 581, 579, 572), (572, 579, 578, 573), (576, 580, 581, 577), (584, 582, 583, 585), (578, 582, 584, 580), (581, 585, 583, 579), (579, 583, 582, 578), (588, 592, 593, 589), (577, 588, 589, 576), (569, 586, 587, 568), (576, 589, 586, 569), (590, 593, 592, 591), (587, 591, 592, 588), (589, 593, 590, 586), (586, 590, 591, 587), (599, 604, 607, 602), (604, 609, 612, 607), (594, 601, 606, 605, 595, 596), (608, 610, 611, 612, 609), (603, 608, 609, 604), (605, 610, 608, 603), (606, 611, 610, 605), (595, 605, 603, 604, 599, 598), (595, 598, 599, 600, 597, 596), (613, 625, 626), (614, 628, 626), (613, 630, 625), (613, 632, 630), (613, 629, 632), (614, 635, 628), (615, 637, 627), (616, 639, 631), (617, 641, 633), (618, 643, 634), (614, 638, 635), (615, 640, 637), (616, 642, 639), (617, 644, 641), (618, 636, 643), (619, 650, 645), (620, 652, 646), (621, 653, 647), (622, 654, 648), (623, 651, 649), (651, 624, 654), (651, 654, 649), (649, 654, 622), (654, 624, 653), (654, 653, 648), (648, 653, 621), (653, 624, 652), (653, 652, 647), (647, 652, 620), (652, 624, 650), (652, 650, 646), (646, 650, 619), (650, 624, 651), (650, 651, 645), (645, 651, 623), (636, 623, 649), (636, 649, 643), (643, 649, 622), (644, 622, 648), (644, 648, 641), (641, 648, 621), (642, 621, 647), (642, 647, 639), (639, 647, 620), (640, 620, 646), (640, 646, 637), (637, 646, 619), (638, 619, 645), (638, 645, 635), (635, 645, 623), (643, 622, 644), (643, 644, 634), (634, 644, 617), (641, 621, 642), (641, 642, 633), (633, 642, 616), (639, 620, 640), (639, 640, 631), (631, 640, 615), (637, 619, 638), (637, 638, 627), (627, 638, 614), (635, 623, 636), (635, 636, 628), (628, 636, 618), (629, 618, 634), (629, 634, 632), (632, 634, 617), (632, 617, 633), (632, 633, 630), (630, 633, 616), (630, 616, 631), (630, 631, 625), (625, 631, 615), (628, 618, 629), (628, 629, 626), (626, 629, 613), (625, 615, 627), (625, 627, 626), (626, 627, 614), (454, 146, 132), (460, 146, 454), (460, 134, 133), (554, 134, 460), (554, 360, 135), (554, 365, 360), (554, 364, 365), (558, 363, 364), (558, 376, 363), (558, 362, 376), (548, 361, 362), (548, 386, 361), (561, 359, 386), (561, 156, 359), (454, 156, 561), (454, 132, 131), (460, 133, 146), (554, 135, 134), (554, 558, 364), (558, 548, 362), (548, 561, 386), (454, 131, 156)])
me_cube.polygons.foreach_set('use_smooth', [True] * 738)
_uv = me_cube.uv_layers.new(name='UVMap')
_uv.uv.foreach_set('vector', [0.826, 0.357, 0.8013, 0.3597, 0.7969, 0.3319, 0.8244, 0.3303, 0.2994, 0.7188, 0.3487, 0.7188, 0.3487, 0.75, 0.2994, 0.75, 0.633, 0.3841, 0.6785, 0.37, 0.6906, 0.3781, 0.6525, 0.399, 0.8493, 0.3555, 0.8489, 0.3314, 0.8758, 0.3314, 0.8778, 0.3549, 0.9188, 0.3186, 0.8758, 0.3314, 0.854, 0.3019, 0.8812, 0.2895, 0.9279, 0.3567, 0.8778, 0.3549, 0.8758, 0.3314, 0.9188, 0.3186, 0.9266, 0.4885, 0.8891, 0.4875, 0.8878, 0.4349, 0.9366, 0.4341, 0.9366, 0.4341, 0.8878, 0.4349, 0.8832, 0.3901, 0.9338, 0.3914, 0.9273, 0.5987, 0.8657, 0.592, 0.827, 0.5503, 0.8487, 0.547, 0.3487, 0.6875, 0.3487, 0.625, 0.4013, 0.625, 0.4013, 0.6875, 0.3487, 0.625, 0.3487, 0.5625, 0.3736, 0.5625, 0.4013, 0.5625, 0.4013, 0.625, 0.9062, 0.5195, 0.8858, 0.5213, 0.8891, 0.4875, 0.9266, 0.4885, 0.8662, 0.4885, 0.8628, 0.4375, 0.8878, 0.4349, 0.8891, 0.4875, 0.8628, 0.4375, 0.8565, 0.3923, 0.8832, 0.3901, 0.8878, 0.4349, 0.8678, 0.5256, 0.8662, 0.4885, 0.8891, 0.4875, 0.8858, 0.5213, 0.8784, 0.5256, 0.2994, 0.5625, 0.3487, 0.5625, 0.3487, 0.625, 0.2994, 0.625, 0.2994, 0.625, 0.3487, 0.625, 0.3487, 0.6875, 0.2994, 0.6875, 0.8557, 0.5267, 0.8435, 0.5292, 0.8329, 0.4934, 0.8493, 0.4902, 0.8493, 0.4902, 0.8329, 0.4934, 0.8197, 0.4442, 0.8411, 0.4403, 0.8411, 0.4403, 0.8197, 0.4442, 0.8091, 0.3992, 0.8328, 0.3954, 0.927, 0.5309, 0.9366, 0.6864, 0.7046, 0.6435, 0.7163, 0.5595, 0.8758, 0.3314, 0.8489, 0.3314, 0.8389, 0.3078, 0.854, 0.3019, 0.8244, 0.3303, 0.7969, 0.3319, 0.7938, 0.3068, 0.817, 0.3059, 0.9829, 0.2901, 0.9661, 0.3074, 0.9062, 0.2797, 0.9136, 0.2751, 0.2994, 0.75, 0.3487, 0.75, 0.3487, 0.75, 0.2994, 0.75, 0.8924, 0.5324, 0.8784, 0.5256, 0.8858, 0.5213, 0.9062, 0.5195, 0.2984, 0.5, 0.3475, 0.5041, 0.3481, 0.5076, 0.2988, 0.5049, 0.8924, 0.5324, 0.9121, 0.5438, 0.9, 0.5569, 0.8867, 0.544, 0.3487, 0.7187, 0.3487, 0.6875, 0.3487, 0.6875, 0.3487, 0.7188, 0.7772, 0.5675, 0.7709, 0.5125, 0.8003, 0.5246, 0.8038, 0.5396, 0.9273, 0.5288, 0.9273, 0.5987, 0.8487, 0.547, 0.8488, 0.5334, 0.7709, 0.5125, 0.8657, 0.4768, 0.8353, 0.5214, 0.8003, 0.5246, 0.3487, 0.7188, 0.3487, 0.6875, 0.4013, 0.6875, 0.4013, 0.7188, 0.3487, 0.7187, 0.3487, 0.7188, 0.3487, 0.7188, 0.3487, 0.7187, 0.3487, 0.6875, 0.4013, 0.6875, 0.4013, 0.6875, 0.3487, 0.6875, 0.3487, 0.75, 0.3487, 0.7187, 0.3487, 0.7187, 0.3487, 0.75, 0.4013, 0.6875, 0.4013, 0.7188, 0.4013, 0.7188, 0.4013, 0.6875, 0.3487, 0.75, 0.3487, 0.7188, 0.4013, 0.7188, 0.4013, 0.75, 0.8657, 0.4768, 0.9273, 0.5288, 0.8488, 0.5334, 0.8353, 0.5214, 0.8657, 0.592, 0.7772, 0.5675, 0.8038, 0.5396, 0.827, 0.5503, 0.4013, 0.7188, 0.4013, 0.75, 0.4013, 0.75, 0.4013, 0.7188, 0.9338, 0.3914, 0.8832, 0.3901, 0.8778, 0.3549, 0.9279, 0.3567, 0.8565, 0.3923, 0.8493, 0.3555, 0.8778, 0.3549, 0.8832, 0.3901, 0.2994, 0.6875, 0.3487, 0.6875, 0.3487, 0.7188, 0.2994, 0.7188, 0.8328, 0.3954, 0.8091, 0.3992, 0.8013, 0.3597, 0.826, 0.357, 0.3487, 0.75, 0.3487, 0.7188, 0.3487, 0.7187, 0.3487, 0.75, 0.4013, 0.6875, 0.4013, 0.7188, 0.4013, 0.7188, 0.4013, 0.6875, 0.4013, 0.7188, 0.4013, 0.75, 0.4013, 0.75, 0.4013, 0.7188, 0.3487, 0.6875, 0.4013, 0.6875, 0.4013, 0.6875, 0.3487, 0.6875, 0.4013, 0.75, 0.3487, 0.75, 0.3487, 0.75, 0.4013, 0.75, 0.3487, 0.7188, 0.3487, 0.6875, 0.3487, 0.6875, 0.3487, 0.7187, 0.4013, 0.75, 0.3487, 0.75, 0.3487, 0.75, 0.4013, 0.75, 0.4013, 0.7188, 0.4013, 0.75, 0.4013, 0.75, 0.4013, 0.7188, 0.3487, 0.75, 0.3487, 0.7187, 0.3487, 0.7188, 0.3487, 0.75, 0.3487, 0.75, 0.4013, 0.75, 0.4013, 0.75, 0.3487, 0.75, 0.4013, 0.7188, 0.4013, 0.7188, 0.4013, 0.7188, 0.4013, 0.7188, 0.4013, 0.75, 0.4013, 0.7188, 0.4013, 0.7188, 0.4013, 0.75, 0.3487, 0.7188, 0.3487, 0.75, 0.3487, 0.75, 0.3487, 0.7188, 0.4013, 0.75, 0.3487, 0.75, 0.3487, 0.75, 0.4013, 0.75, 0.9804, 0.501, 0.9383, 0.5297, 0.9275, 0.524, 0.9694, 0.4924, 0.9109, 0.5488, 0.9121, 0.5438, 0.9275, 0.524, 0.9383, 0.5297, 0.3487, 0.5113, 0.3487, 0.5113, 0.3487, 0.5113, 0.3487, 0.5113, 0.807, 0.4499, 0.7649, 0.4575, 0.7346, 0.4301, 0.777, 0.4267, 0.9569, 0.5654, 0.933, 0.5488, 0.951, 0.5305, 0.9806, 0.5536, 0.7276, 0.3882, 0.777, 0.4267, 0.7346, 0.4301, 0.7061, 0.4004, 0.7061, 0.4004, 0.7346, 0.4301, 0.6658, 0.4559, 0.6676, 0.4124, 0.3487, 0.5625, 0.3487, 0.5625, 0.3487, 0.5625, 0.3487, 0.5625, 0.777, 0.4267, 0.7276, 0.3882, 0.7958, 0.3892, 0.804, 0.425, 0.7186, 0.3706, 0.7225, 0.3466, 0.8158, 0.3563, 0.8069, 0.3704, 0.3487, 0.5113, 0.3487, 0.5113, 0.3487, 0.5113, 0.3487, 0.5113, 0.3487, 0.5625, 0.3487, 0.5625, 0.3487, 0.5625, 0.3487, 0.5625, 0.3487, 0.5113, 0.3487, 0.5625, 0.3487, 0.5625, 0.3487, 0.5625, 0.3487, 0.523, 0.3487, 0.5113, 0.3487, 0.5625, 0.3487, 0.5231, 0.3487, 0.523, 0.3487, 0.5625, 0.3487, 0.5625, 0.3487, 0.5625, 0.3487, 0.5625, 0.3487, 0.5625, 0.3487, 0.5625, 0.3487, 0.5625, 0.3487, 0.5625, 0.3487, 0.5625, 0.3487, 0.5625, 0.3487, 0.5625, 0.3487, 0.5625, 0.3487, 0.5625, 0.3487, 0.5625, 0.3487, 0.5625, 0.3487, 0.5625, 0.3487, 0.5625, 0.933, 0.5488, 0.9109, 0.5488, 0.9383, 0.5297, 0.951, 0.5305, 0.9794, 0.5124, 0.951, 0.5305, 0.9383, 0.5297, 0.9804, 0.501, 0.3487, 0.5231, 0.3487, 0.5233, 0.3487, 0.5113, 0.3487, 0.5113, 0.3487, 0.5625, 0.3487, 0.5387, 0.3487, 0.5113, 0.3487, 0.5113, 0.3487, 0.5233, 0.3487, 0.5625, 0.3487, 0.5625, 0.3487, 0.5625, 0.3487, 0.5625, 0.3487, 0.5625, 0.3487, 0.5625, 0.3487, 0.5625, 0.3487, 0.5625, 0.3487, 0.5625, 0.3487, 0.5625, 0.3487, 0.5625, 0.3487, 0.5625, 0.3487, 0.5625, 0.3487, 0.5625, 0.3487, 0.523, 0.3487, 0.5231, 0.3487, 0.5113, 0.3487, 0.5113, 0.3487, 0.5625, 0.3487, 0.5625, 0.3487, 0.5625, 0.3487, 0.5625, 0.3487, 0.5625, 0.3487, 0.5625, 0.3487, 0.5625, 0.3487, 0.5625, 0.3487, 0.5625, 0.3487, 0.5233, 0.3487, 0.5231, 0.3487, 0.5625, 0.3487, 0.5113, 0.3487, 0.5113, 0.3487, 0.5113, 0.3487, 0.5113, 0.7276, 0.3882, 0.7186, 0.3706, 0.8069, 0.3704, 0.7958, 0.3892, 0.3487, 0.5625, 0.3487, 0.5625, 0.3487, 0.5625, 0.3487, 0.5625, 0.6525, 0.399, 0.6906, 0.3781, 0.7061, 0.4004, 0.6676, 0.4124, 0.3487, 0.5625, 0.3487, 0.5625, 0.3487, 0.5625, 0.3487, 0.5625, 0.3487, 0.5625, 0.3487, 0.5625, 0.3487, 0.5625, 0.3487, 0.5625, 0.3487, 0.5625, 0.3487, 0.5625, 0.3487, 0.5625, 0.3487, 0.5625, 0.3487, 0.5625, 0.3487, 0.5625, 0.3487, 0.5625, 0.3487, 0.5625, 0.3487, 0.5625, 0.3487, 0.5625, 0.3487, 0.5625, 0.3487, 0.5625, 0.3487, 0.5625, 0.3487, 0.5625, 0.3487, 0.5625, 0.3487, 0.5625, 0.3487, 0.5625, 0.3487, 0.5625, 0.3487, 0.5625, 0.3487, 0.5625, 0.3487, 0.5625, 0.3487, 0.5625, 0.3487, 0.5625, 0.3487, 0.5625, 0.3487, 0.5625, 0.3487, 0.5625, 0.3487, 0.5625, 0.3487, 0.5625, 0.3487, 0.5625, 0.3487, 0.5625, 0.3487, 0.5625, 0.3487, 0.5625, 0.3487, 0.5625, 0.3487, 0.5625, 0.3487, 0.5625, 0.3487, 0.5625, 0.3487, 0.5625, 0.3487, 0.5625, 0.3487, 0.5625, 0.3487, 0.5625, 0.3487, 0.5625, 0.3487, 0.5625, 0.3487, 0.5625, 0.3487, 0.5625, 0.3487, 0.5625, 0.3487, 0.5625, 0.3487, 0.5625, 0.3487, 0.5625, 0.3487, 0.5625, 0.3487, 0.5625, 0.3487, 0.5625, 0.3487, 0.5625, 0.3487, 0.5625, 0.3487, 0.5625, 0.3487, 0.5625, 0.3487, 0.5625, 0.9, 0.5569, 0.9096, 0.5894, 0.8919, 0.5736, 0.8821, 0.5575, 0.8678, 0.5256, 0.8784, 0.5256, 0.8765, 0.5349, 0.8667, 0.5328, 0.933, 0.5488, 0.9569, 0.5654, 0.9405, 0.5716, 0.9229, 0.5574, 0.7982, 0.5029, 0.7498, 0.5029, 0.7647, 0.5029, 0.7982, 0.5029, 0.9121, 0.5438, 0.9109, 0.5488, 0.9055, 0.5569, 0.9, 0.5569, 0.7649, 0.4575, 0.807, 0.4499, 0.8158, 0.4686, 0.7804, 0.4766, 0.9109, 0.5488, 0.933, 0.5488, 0.9229, 0.5574, 0.9055, 0.5569, 0.8557, 0.5267, 0.8678, 0.5256, 0.8667, 0.5328, 0.8577, 0.5347, 0.9096, 0.5894, 0.9, 0.5569, 0.9055, 0.5569, 0.9229, 0.5574, 0.9405, 0.5716, 0.9376, 0.5878, 0.8611, 0.5867, 0.8559, 0.5693, 0.8698, 0.5638, 0.8792, 0.5799, 0.8667, 0.5328, 0.8765, 0.5349, 0.8713, 0.5406, 0.8689, 0.5375, 0.9096, 0.5894, 0.8871, 0.5999, 0.8792, 0.5799, 0.8919, 0.5736, 0.8867, 0.544, 0.9, 0.5569, 0.8821, 0.5575, 0.8742, 0.5484, 0.8577, 0.5347, 0.8667, 0.5328, 0.8689, 0.5375, 0.8592, 0.5416, 0.25, 0.6875, 0.2994, 0.6875, 0.2994, 0.7188, 0.25, 0.7188, 0.25, 0.5, 0.2984, 0.5, 0.2988, 0.5049, 0.2994, 0.5113, 0.25, 0.5113, 0.25, 0.75, 0.2994, 0.75, 0.2994, 0.75, 0.25, 0.75, 0.25, 0.625, 0.2994, 0.625, 0.2994, 0.6875, 0.25, 0.6875, 0.25, 0.5625, 0.2994, 0.5625, 0.2994, 0.625, 0.25, 0.625, 0.25, 0.7188, 0.2994, 0.7188, 0.2994, 0.75, 0.25, 0.75, 0.25, 0.5113, 0.2994, 0.5113, 0.2994, 0.533, 0.2994, 0.5625, 0.25, 0.5625, 0.8077, 0.5989, 0.8086, 0.6086, 0.7745, 0.6368, 0.7709, 0.6217, 0.854, 0.3019, 0.8389, 0.3078, 0.8253, 0.2849, 0.8436, 0.2826, 0.9366, 0.6864, 0.9399, 0.7182, 0.6431, 0.7198, 0.7046, 0.6435, 0.8812, 0.2895, 0.854, 0.3019, 0.8436, 0.2826, 0.8592, 0.2777, 0.817, 0.3059, 0.7938, 0.3068, 0.7846, 0.2838, 0.8055, 0.2837, 0.8086, 0.6086, 0.8086, 0.6377, 0.7753, 0.652, 0.7745, 0.6368, 0.8765, 0.5349, 0.8867, 0.544, 0.8742, 0.5484, 0.8713, 0.5406, 0.9864, 0.3825, 0.9338, 0.3914, 0.9279, 0.3567, 0.9799, 0.3442, 0.8784, 0.5256, 0.8924, 0.5324, 0.8867, 0.544, 0.8765, 0.5349, 0.9121, 0.5438, 0.8924, 0.5324, 0.9062, 0.5195, 0.9275, 0.524, 0.9275, 0.524, 0.9062, 0.5195, 0.9266, 0.4885, 0.9694, 0.4924, 0.9799, 0.4309, 0.9366, 0.4341, 0.9338, 0.3914, 0.9864, 0.3825, 0.9694, 0.4924, 0.9266, 0.4885, 0.9366, 0.4341, 0.9799, 0.4309, 0.9799, 0.3442, 0.9279, 0.3567, 0.9188, 0.3186, 0.9661, 0.3074, 0.9661, 0.3074, 0.9188, 0.3186, 0.8812, 0.2895, 0.9062, 0.2797, 0.8389, 0.3078, 0.817, 0.3059, 0.8055, 0.2837, 0.8253, 0.2849, 0.846, 0.5373, 0.8577, 0.5347, 0.8592, 0.5416, 0.8486, 0.5452, 0.8435, 0.5292, 0.8557, 0.5267, 0.8577, 0.5347, 0.846, 0.5373, 0.8565, 0.3923, 0.8328, 0.3954, 0.826, 0.357, 0.8493, 0.3555, 0.8489, 0.3314, 0.8244, 0.3303, 0.817, 0.3059, 0.8389, 0.3078, 0.8628, 0.4375, 0.8411, 0.4403, 0.8328, 0.3954, 0.8565, 0.3923, 0.8662, 0.4885, 0.8493, 0.4902, 0.8411, 0.4403, 0.8628, 0.4375, 0.8678, 0.5256, 0.8557, 0.5267, 0.8493, 0.4902, 0.8662, 0.4885, 0.8493, 0.3555, 0.826, 0.357, 0.8244, 0.3303, 0.8489, 0.3314, 0.8742, 0.5484, 0.8675, 0.5535, 0.8599, 0.5523, 0.8586, 0.5508, 0.8644, 0.5448, 0.8713, 0.5406, 0.8713, 0.5406, 0.8644, 0.5448, 0.8597, 0.543, 0.8592, 0.5416, 0.8689, 0.5375, 0.7779, 0.4124, 0.7516, 0.4272, 0.6975, 0.428, 0.7471, 0.3659, 0.7938, 0.3659, 0.9096, 0.5894, 0.9102, 0.6118, 0.8733, 0.6229, 0.8678, 0.607, 0.8871, 0.5999, 0.8451, 0.3133, 0.8238, 0.3298, 0.776, 0.421, 0.8048, 0.4187, 0.8792, 0.5799, 0.8871, 0.5999, 0.8678, 0.607, 0.8611, 0.5867, 0.1543, 0.1861, 0.3628, 0.1867, 0.2189, 0.27, 0.2072, 0.2642, 0.8792, 0.5799, 0.8698, 0.5638, 0.8821, 0.5575, 0.8919, 0.5736, 0.801, 0.4297, 0.8097, 0.4333, 0.7827, 0.5273, 0.7556, 0.5221, 0.1983, 0.2701, 0.2017, 0.2678, 0.2039, 0.2663, 0.2072, 0.2642, 0.2189, 0.27, 0.2028, 0.2793, 0.1969, 0.2752, 0.08733, 0.2218, 0.1047, 0.2094, 0.2039, 0.2663, 0.2017, 0.2678, 0.8592, 0.5416, 0.8597, 0.543, 0.8562, 0.5484, 0.8533, 0.5471, 0.8495, 0.5476, 0.8486, 0.5452, 0.7556, 0.5221, 0.7827, 0.5273, 0.7484, 0.6469, 0.7206, 0.6365, 0.7206, 0.6365, 0.7484, 0.6469, 0.6866, 0.8606, 0.5924, 0.7628, 0.6593, 0.4758, 0.6975, 0.428, 0.7516, 0.4272, 0.7679, 0.4413, 0.7567, 0.474, 0.8048, 0.4187, 0.776, 0.421, 0.7593, 0.5203, 0.7779, 0.5209, 0.7779, 0.5209, 0.7593, 0.5203, 0.6765, 0.6172, 0.7072, 0.6134, 0.7072, 0.6134, 0.6765, 0.6172, 0.5872, 0.7106, 0.6163, 0.6709, 0.05189, 0.3013, 0.05358, 0.2633, 0.1983, 0.2701, 0.1969, 0.2752, 0.8208, 0.4094, 0.8103, 0.4139, 0.7793, 0.5186, 0.7864, 0.5155, 0.7864, 0.5155, 0.7793, 0.5186, 0.725, 0.6054, 0.7458, 0.6005, 0.7458, 0.6005, 0.725, 0.6054, 0.6524, 0.6353, 0.7047, 0.6162, 0.8586, 0.5508, 0.8562, 0.5484, 0.8597, 0.543, 0.8644, 0.5448, 0.8103, 0.4139, 0.8551, 0.2836, 0.8451, 0.3133, 0.8048, 0.4187, 0.1983, 0.2701, 0.05358, 0.2633, 0.08733, 0.2218, 0.2017, 0.2678, 0.6524, 0.6353, 0.725, 0.6054, 0.7072, 0.6134, 0.6163, 0.6709, 0.725, 0.6054, 0.7793, 0.5186, 0.7779, 0.5209, 0.7072, 0.6134, 0.7793, 0.5186, 0.8103, 0.4139, 0.8048, 0.4187, 0.7779, 0.5209, 0.8651, 0.2433, 0.8551, 0.2836, 0.8103, 0.4139, 0.8208, 0.4094, 0.7622, 0.447, 0.7571, 0.4619, 0.7523, 0.4759, 0.736, 0.4617, 0.1543, 0.1861, 0.2072, 0.2642, 0.2039, 0.2663, 0.1047, 0.2094, 0.8111, 0.3499, 0.801, 0.4297, 0.776, 0.421, 0.8238, 0.3298, 0.801, 0.4297, 0.7556, 0.5221, 0.7593, 0.5203, 0.776, 0.421, 0.7556, 0.5221, 0.7206, 0.6365, 0.6765, 0.6172, 0.7593, 0.5203, 0.7206, 0.6365, 0.5924, 0.7628, 0.5872, 0.7106, 0.6765, 0.6172, 0.8111, 0.3499, 0.8277, 0.3606, 0.8097, 0.4333, 0.801, 0.4297, 0.8516, 0.2895, 0.8651, 0.2433, 0.8208, 0.4094, 0.8194, 0.4139, 0.762, 0.6013, 0.7458, 0.6005, 0.7047, 0.6162, 0.7584, 0.6133, 0.7869, 0.5178, 0.7864, 0.5155, 0.7458, 0.6005, 0.762, 0.6013, 0.8194, 0.4139, 0.8208, 0.4094, 0.7864, 0.5155, 0.7869, 0.5178, 0.09459, 0.342, 0.05189, 0.3013, 0.1969, 0.2752, 0.2028, 0.2793, 0.3487, 0.7188, 0.3487, 0.6875, 0.3487, 0.6875, 0.3487, 0.7188, 0.4013, 0.75, 0.3487, 0.75, 0.3487, 0.75, 0.4013, 0.75, 0.3487, 0.6875, 0.4013, 0.6875, 0.4013, 0.6875, 0.3487, 0.6875, 0.4013, 0.7188, 0.4013, 0.75, 0.4013, 0.75, 0.4013, 0.7188, 0.4013, 0.6875, 0.4013, 0.7188, 0.4013, 0.7188, 0.4013, 0.6875, 0.3487, 0.75, 0.3487, 0.7188, 0.3487, 0.7188, 0.3487, 0.75, 0.7061, 0.4004, 0.6906, 0.3781, 0.7186, 0.3706, 0.7276, 0.3882, 0.6906, 0.3781, 0.6785, 0.37, 0.7225, 0.3466, 0.7186, 0.3706, 0.3475, 0.5041, 0.2984, 0.5, 0.3468, 0.5, 0.3487, 0.5113, 0.3475, 0.5041, 0.3468, 0.5, 0.3487, 0.5113, 0.3487, 0.5113, 0.3487, 0.5387, 0.3487, 0.5328, 0.3487, 0.5113, 0.3487, 0.5113, 0.3487, 0.5113, 0.3487, 0.5113, 0.3487, 0.5113, 0.3487, 0.5113, 0.3481, 0.5076, 0.3475, 0.5041, 0.3487, 0.5113, 0.2988, 0.5049, 0.3481, 0.5076, 0.3487, 0.5113, 0.2994, 0.5113, 0.3487, 0.5625, 0.2994, 0.5625, 0.2994, 0.533, 0.3487, 0.5328, 0.3487, 0.5328, 0.3487, 0.5387, 0.3487, 0.5625, 0.3487, 0.5625, 0.3487, 0.5328, 0.2994, 0.533, 0.2994, 0.5113, 0.3487, 0.5113, 0.7763, 0.3643, 0.7686, 0.3366, 0.7969, 0.3319, 0.8013, 0.3597, 0.2994, 0.7188, 0.2994, 0.75, 0.3487, 0.75, 0.3487, 0.7188, 0.6754, 0.6278, 0.6817, 0.6108, 0.7298, 0.6196, 0.7233, 0.6292, 0.7521, 0.3704, 0.7222, 0.3803, 0.7135, 0.3541, 0.743, 0.3447, 0.9224, 0.3832, 0.7741, 0.338, 0.7767, 0.2866, 0.9115, 0.2878, 0.6703, 0.4042, 0.6594, 0.3591, 0.7135, 0.3541, 0.7222, 0.3803, 0.7449, 0.5335, 0.7042, 0.4865, 0.7518, 0.4644, 0.7792, 0.5142, 0.7042, 0.4865, 0.6833, 0.4427, 0.7335, 0.4187, 0.7518, 0.4644, 0.9722, 0.3547, 0.8936, 0.4064, 0.872, 0.4031, 0.9106, 0.3614, 0.3487, 0.6875, 0.4013, 0.6875, 0.4013, 0.625, 0.3487, 0.625, 0.3487, 0.625, 0.4013, 0.625, 0.4013, 0.5625, 0.3736, 0.5625, 0.3487, 0.5625, 0.7818, 0.5519, 0.7449, 0.5335, 0.7792, 0.5142, 0.8014, 0.5431, 0.8007, 0.5042, 0.7792, 0.5142, 0.7518, 0.4644, 0.7768, 0.456, 0.7768, 0.456, 0.7518, 0.4644, 0.7335, 0.4187, 0.761, 0.41, 0.82, 0.5379, 0.8105, 0.5431, 0.8014, 0.5431, 0.7792, 0.5142, 0.8007, 0.5042, 0.2994, 0.5625, 0.2994, 0.625, 0.3487, 0.625, 0.3487, 0.5625, 0.2994, 0.625, 0.2994, 0.6875, 0.3487, 0.6875, 0.3487, 0.625, 0.8315, 0.5329, 0.8167, 0.498, 0.8329, 0.4934, 0.8435, 0.5292, 0.8167, 0.498, 0.7984, 0.4494, 0.8197, 0.4442, 0.8329, 0.4934, 0.7984, 0.4494, 0.7852, 0.4041, 0.8091, 0.3992, 0.8197, 0.4442, 0.927, 0.5309, 0.7163, 0.5595, 0.7173, 0.4753, 0.9336, 0.3754, 0.7135, 0.3541, 0.7255, 0.3127, 0.7456, 0.3158, 0.743, 0.3447, 0.7686, 0.3366, 0.7698, 0.3094, 0.7938, 0.3068, 0.7969, 0.3319, 0.904, 0.5202, 0.7678, 0.4082, 0.7725, 0.3908, 0.9399, 0.4768, 0.2994, 0.75, 0.2994, 0.75, 0.3487, 0.75, 0.3487, 0.75, 0.8019, 0.5563, 0.7818, 0.5519, 0.8014, 0.5431, 0.8105, 0.5431, 0.2984, 0.5, 0.2988, 0.5049, 0.3481, 0.5076, 0.3475, 0.5041, 0.8019, 0.5563, 0.8138, 0.5636, 0.8098, 0.582, 0.7911, 0.5767, 0.3487, 0.7187, 0.3487, 0.7188, 0.3487, 0.6875, 0.3487, 0.6875, 0.8222, 0.3859, 0.8488, 0.4138, 0.8453, 0.4288, 0.8159, 0.4409, 0.9722, 0.4245, 0.8937, 0.42, 0.8936, 0.4064, 0.9722, 0.3547, 0.8159, 0.4409, 0.8453, 0.4288, 0.8803, 0.432, 0.9107, 0.4766, 0.3487, 0.7188, 0.4013, 0.7188, 0.4013, 0.6875, 0.3487, 0.6875, 0.3487, 0.7187, 0.3487, 0.7187, 0.3487, 0.7188, 0.3487, 0.7188, 0.3487, 0.6875, 0.3487, 0.6875, 0.4013, 0.6875, 0.4013, 0.6875, 0.3487, 0.75, 0.3487, 0.75, 0.3487, 0.7187, 0.3487, 0.7187, 0.4013, 0.6875, 0.4013, 0.6875, 0.4013, 0.7188, 0.4013, 0.7188, 0.3487, 0.75, 0.4013, 0.75, 0.4013, 0.7188, 0.3487, 0.7188, 0.9107, 0.4766, 0.8803, 0.432, 0.8937, 0.42, 0.9722, 0.4245, 0.9106, 0.3614, 0.872, 0.4031, 0.8488, 0.4138, 0.8222, 0.3859, 0.4013, 0.7188, 0.4013, 0.7188, 0.4013, 0.75, 0.4013, 0.75, 0.6833, 0.4427, 0.6703, 0.4042, 0.7222, 0.3803, 0.7335, 0.4187, 0.761, 0.41, 0.7335, 0.4187, 0.7222, 0.3803, 0.7521, 0.3704, 0.2994, 0.6875, 0.2994, 0.7188, 0.3487, 0.7188, 0.3487, 0.6875, 0.7852, 0.4041, 0.7763, 0.3643, 0.8013, 0.3597, 0.8091, 0.3992, 0.3487, 0.75, 0.3487, 0.75, 0.3487, 0.7187, 0.3487, 0.7188, 0.4013, 0.6875, 0.4013, 0.6875, 0.4013, 0.7188, 0.4013, 0.7188, 0.4013, 0.7188, 0.4013, 0.7188, 0.4013, 0.75, 0.4013, 0.75, 0.3487, 0.6875, 0.3487, 0.6875, 0.4013, 0.6875, 0.4013, 0.6875, 0.4013, 0.75, 0.4013, 0.75, 0.3487, 0.75, 0.3487, 0.75, 0.3487, 0.7188, 0.3487, 0.7187, 0.3487, 0.6875, 0.3487, 0.6875, 0.4013, 0.75, 0.4013, 0.75, 0.3487, 0.75, 0.3487, 0.75, 0.4013, 0.7188, 0.4013, 0.7188, 0.4013, 0.75, 0.4013, 0.75, 0.3487, 0.75, 0.3487, 0.75, 0.3487, 0.7188, 0.3487, 0.7187, 0.3487, 0.75, 0.3487, 0.75, 0.4013, 0.75, 0.4013, 0.75, 0.4013, 0.7188, 0.4013, 0.7188, 0.4013, 0.7188, 0.4013, 0.7188, 0.4013, 0.75, 0.4013, 0.75, 0.4013, 0.7188, 0.4013, 0.7188, 0.3487, 0.7188, 0.3487, 0.7188, 0.3487, 0.75, 0.3487, 0.75, 0.4013, 0.75, 0.4013, 0.75, 0.3487, 0.75, 0.3487, 0.75, 0.7014, 0.5732, 0.7065, 0.5592, 0.7651, 0.567, 0.7587, 0.5779, 0.7953, 0.5805, 0.7587, 0.5779, 0.7651, 0.567, 0.7911, 0.5767, 0.3487, 0.5113, 0.3487, 0.5113, 0.3487, 0.5113, 0.3487, 0.5113, 0.729, 0.5218, 0.7414, 0.5475, 0.714, 0.5626, 0.6959, 0.5355, 0.6959, 0.5355, 0.714, 0.5626, 0.6418, 0.5639, 0.6376, 0.5337, 0.7636, 0.5977, 0.7252, 0.594, 0.714, 0.5626, 0.7414, 0.5475, 0.7252, 0.594, 0.6826, 0.5959, 0.6418, 0.5639, 0.714, 0.5626, 0.3487, 0.5625, 0.3487, 0.5625, 0.3487, 0.5625, 0.3487, 0.5625, 0.3487, 0.5113, 0.3487, 0.5113, 0.3487, 0.5625, 0.3487, 0.5625, 0.3487, 0.5625, 0.3487, 0.5625, 0.3487, 0.5625, 0.3487, 0.5625, 0.3487, 0.5113, 0.3487, 0.5113, 0.3487, 0.5113, 0.3487, 0.5113, 0.3487, 0.5625, 0.3487, 0.5625, 0.3487, 0.5625, 0.3487, 0.5625, 0.3487, 0.5113, 0.3487, 0.5113, 0.3487, 0.523, 0.3487, 0.5625, 0.3487, 0.5625, 0.3487, 0.5625, 0.3487, 0.5625, 0.3487, 0.5625, 0.3487, 0.523, 0.3487, 0.5231, 0.3487, 0.5625, 0.3487, 0.5625, 0.3487, 0.5625, 0.3487, 0.5625, 0.3487, 0.5625, 0.3487, 0.5625, 0.3487, 0.5625, 0.3487, 0.5625, 0.3487, 0.5625, 0.3487, 0.5625, 0.3487, 0.5625, 0.3487, 0.5625, 0.3487, 0.5625, 0.3487, 0.5625, 0.3487, 0.5625, 0.3487, 0.5625, 0.7754, 0.5923, 0.7475, 0.5856, 0.7587, 0.5779, 0.7953, 0.5805, 0.7093, 0.5835, 0.7014, 0.5732, 0.7587, 0.5779, 0.7475, 0.5856, 0.3487, 0.5231, 0.3487, 0.5113, 0.3487, 0.5113, 0.3487, 0.5233, 0.3487, 0.5625, 0.3487, 0.5625, 0.3487, 0.5625, 0.3487, 0.5233, 0.3487, 0.5113, 0.3487, 0.5113, 0.3487, 0.5387, 0.3487, 0.5625, 0.3487, 0.5625, 0.3487, 0.5625, 0.3487, 0.5625, 0.3487, 0.5625, 0.3487, 0.5625, 0.3487, 0.5625, 0.3487, 0.5625, 0.3487, 0.5625, 0.3487, 0.5625, 0.3487, 0.5625, 0.3487, 0.5625, 0.3487, 0.523, 0.3487, 0.5113, 0.3487, 0.5113, 0.3487, 0.5231, 0.3487, 0.5625, 0.3487, 0.5625, 0.3487, 0.5625, 0.3487, 0.5625, 0.3487, 0.5625, 0.3487, 0.5625, 0.3487, 0.5625, 0.3487, 0.5625, 0.3487, 0.5625, 0.3487, 0.5625, 0.3487, 0.5231, 0.3487, 0.5233, 0.3487, 0.5113, 0.3487, 0.5113, 0.3487, 0.5113, 0.3487, 0.5113, 0.3487, 0.5625, 0.3487, 0.5625, 0.3487, 0.5625, 0.3487, 0.5625, 0.3487, 0.5625, 0.3487, 0.5625, 0.3487, 0.5625, 0.3487, 0.5625, 0.6817, 0.6108, 0.6826, 0.5959, 0.7252, 0.594, 0.7298, 0.6196, 0.3487, 0.5625, 0.3487, 0.5625, 0.3487, 0.5625, 0.3487, 0.5625, 0.3487, 0.5625, 0.3487, 0.5625, 0.3487, 0.5625, 0.3487, 0.5625, 0.3487, 0.5625, 0.3487, 0.5625, 0.3487, 0.5625, 0.3487, 0.5625, 0.3487, 0.5625, 0.3487, 0.5625, 0.3487, 0.5625, 0.3487, 0.5625, 0.3487, 0.5625, 0.3487, 0.5625, 0.3487, 0.5625, 0.3487, 0.5625, 0.3487, 0.5625, 0.3487, 0.5625, 0.3487, 0.5625, 0.3487, 0.5625, 0.3487, 0.5625, 0.3487, 0.5625, 0.3487, 0.5625, 0.3487, 0.5625, 0.3487, 0.5625, 0.3487, 0.5625, 0.3487, 0.5625, 0.3487, 0.5625, 0.3487, 0.5625, 0.3487, 0.5625, 0.3487, 0.5625, 0.3487, 0.5625, 0.3487, 0.5625, 0.3487, 0.5625, 0.3487, 0.5625, 0.3487, 0.5625, 0.3487, 0.5625, 0.3487, 0.5625, 0.3487, 0.5625, 0.3487, 0.5625, 0.3487, 0.5625, 0.3487, 0.5625, 0.3487, 0.5625, 0.3487, 0.5625, 0.3487, 0.5625, 0.3487, 0.5625, 0.3487, 0.5625, 0.3487, 0.5625, 0.3487, 0.5625, 0.3487, 0.5625, 0.3487, 0.5625, 0.3487, 0.5625, 0.3487, 0.5625, 0.3487, 0.5625, 0.3487, 0.5625, 0.3487, 0.5625, 0.3487, 0.5625, 0.3487, 0.5625, 0.3487, 0.5625, 0.3487, 0.5625, 0.8098, 0.582, 0.8257, 0.5733, 0.827, 0.5922, 0.8219, 0.6153, 0.82, 0.5379, 0.8253, 0.5437, 0.8176, 0.5504, 0.8105, 0.5431, 0.6376, 0.5337, 0.633, 0.5176, 0.6804, 0.5183, 0.6959, 0.5355, 0.729, 0.5218, 0.7103, 0.5077, 0.7275, 0.4768, 0.7708, 0.4856, 0.7911, 0.5767, 0.8098, 0.582, 0.8049, 0.5848, 0.7953, 0.5805, 0.6959, 0.5355, 0.6804, 0.5183, 0.7103, 0.5077, 0.729, 0.5218, 0.7953, 0.5805, 0.8049, 0.5848, 0.7898, 0.5945, 0.7754, 0.5923, 0.8315, 0.5329, 0.8344, 0.5408, 0.8253, 0.5437, 0.82, 0.5379, 0.8219, 0.6153, 0.7962, 0.6294, 0.7833, 0.6168, 0.7898, 0.5945, 0.8049, 0.5848, 0.8098, 0.582, 0.8611, 0.5867, 0.8417, 0.5908, 0.8398, 0.5729, 0.8559, 0.5693, 0.8253, 0.5437, 0.8261, 0.5488, 0.8256, 0.5527, 0.8176, 0.5504, 0.8219, 0.6153, 0.827, 0.5922, 0.8417, 0.5908, 0.8474, 0.6117, 0.8138, 0.5636, 0.8274, 0.561, 0.8257, 0.5733, 0.8098, 0.582, 0.8344, 0.5408, 0.8373, 0.5476, 0.8261, 0.5488, 0.8253, 0.5437, 0.25, 0.6875, 0.25, 0.7188, 0.2994, 0.7188, 0.2994, 0.6875, 0.25, 0.5, 0.25, 0.5113, 0.2994, 0.5113, 0.2988, 0.5049, 0.2984, 0.5, 0.25, 0.75, 0.25, 0.75, 0.2994, 0.75, 0.2994, 0.75, 0.25, 0.625, 0.25, 0.6875, 0.2994, 0.6875, 0.2994, 0.625, 0.25, 0.5625, 0.25, 0.625, 0.2994, 0.625, 0.2994, 0.5625, 0.25, 0.7188, 0.25, 0.75, 0.2994, 0.75, 0.2994, 0.7188, 0.25, 0.5113, 0.25, 0.5625, 0.2994, 0.5625, 0.2994, 0.533, 0.2994, 0.5113, 0.7678, 0.4082, 0.6946, 0.3823, 0.7108, 0.3575, 0.7725, 0.3908, 0.7255, 0.3127, 0.7152, 0.2829, 0.7393, 0.2858, 0.7456, 0.3158, 0.9336, 0.3754, 0.7173, 0.4753, 0.6889, 0.3927, 0.9399, 0.3437, 0.7741, 0.338, 0.7146, 0.331, 0.7176, 0.3043, 0.7767, 0.2866, 0.7698, 0.3094, 0.7625, 0.2858, 0.7846, 0.2838, 0.7938, 0.3068, 0.7725, 0.3908, 0.7108, 0.3575, 0.7146, 0.331, 0.7741, 0.338, 0.8176, 0.5504, 0.8256, 0.5527, 0.8274, 0.561, 0.8138, 0.5636, 0.6247, 0.4597, 0.6088, 0.4166, 0.6703, 0.4042, 0.6833, 0.4427, 0.8105, 0.5431, 0.8176, 0.5504, 0.8138, 0.5636, 0.8019, 0.5563, 0.7911, 0.5767, 0.7651, 0.567, 0.7818, 0.5519, 0.8019, 0.5563, 0.7651, 0.567, 0.7065, 0.5592, 0.7449, 0.5335, 0.7818, 0.5519, 0.6597, 0.5051, 0.6247, 0.4597, 0.6833, 0.4427, 0.7042, 0.4865, 0.7065, 0.5592, 0.6597, 0.5051, 0.7042, 0.4865, 0.7449, 0.5335, 0.6088, 0.4166, 0.6021, 0.3703, 0.6594, 0.3591, 0.6703, 0.4042, 0.9399, 0.4768, 0.7725, 0.3908, 0.7741, 0.338, 0.9224, 0.3832, 0.7456, 0.3158, 0.7393, 0.2858, 0.7625, 0.2858, 0.7698, 0.3094, 0.846, 0.5373, 0.8486, 0.5452, 0.8373, 0.5476, 0.8344, 0.5408, 0.8435, 0.5292, 0.846, 0.5373, 0.8344, 0.5408, 0.8315, 0.5329, 0.761, 0.41, 0.7521, 0.3704, 0.7763, 0.3643, 0.7852, 0.4041, 0.743, 0.3447, 0.7456, 0.3158, 0.7698, 0.3094, 0.7686, 0.3366, 0.7768, 0.456, 0.761, 0.41, 0.7852, 0.4041, 0.7984, 0.4494, 0.8007, 0.5042, 0.7768, 0.456, 0.7984, 0.4494, 0.8167, 0.498, 0.82, 0.5379, 0.8007, 0.5042, 0.8167, 0.498, 0.8315, 0.5329, 0.7521, 0.3704, 0.743, 0.3447, 0.7686, 0.3366, 0.7763, 0.3643, 0.8274, 0.561, 0.8256, 0.5527, 0.8344, 0.5529, 0.8438, 0.5562, 0.8444, 0.5589, 0.8357, 0.5617, 0.8256, 0.5527, 0.8261, 0.5488, 0.8373, 0.5476, 0.8378, 0.5491, 0.8344, 0.5529, 0.7779, 0.4124, 0.7938, 0.3659, 0.7471, 0.3659, 0.6975, 0.428, 0.7516, 0.4272, 0.8219, 0.6153, 0.8474, 0.6117, 0.8678, 0.607, 0.8733, 0.6229, 0.8358, 0.6342, 0.8404, 0.3505, 0.8262, 0.4274, 0.8471, 0.4334, 0.8448, 0.3603, 0.8417, 0.5908, 0.8611, 0.5867, 0.8678, 0.607, 0.8474, 0.6117, 0.3628, 0.308, 0.2289, 0.2768, 0.2189, 0.27, 0.3628, 0.1867, 0.8417, 0.5908, 0.827, 0.5922, 0.8257, 0.5733, 0.8398, 0.5729, 0.8195, 0.435, 0.811, 0.5282, 0.7827, 0.5273, 0.8097, 0.4333, 0.2185, 0.282, 0.2098, 0.2828, 0.2028, 0.2793, 0.2189, 0.27, 0.2289, 0.2768, 0.2252, 0.2788, 0.2226, 0.28, 0.3011, 0.3468, 0.2226, 0.28, 0.2252, 0.2788, 0.3226, 0.3367, 0.8373, 0.5476, 0.8486, 0.5452, 0.8495, 0.5476, 0.8461, 0.5494, 0.8445, 0.5523, 0.8378, 0.5491, 0.811, 0.5282, 0.7806, 0.6425, 0.7484, 0.6469, 0.7827, 0.5273, 0.7806, 0.6425, 0.8307, 0.7862, 0.6866, 0.8606, 0.7484, 0.6469, 0.6593, 0.4758, 0.7567, 0.474, 0.7679, 0.4413, 0.7516, 0.4272, 0.6975, 0.428, 0.8262, 0.4274, 0.7925, 0.5232, 0.8093, 0.526, 0.8471, 0.4334, 0.7925, 0.5232, 0.8065, 0.6232, 0.8331, 0.6326, 0.8093, 0.526, 0.8065, 0.6232, 0.86, 0.6948, 0.8651, 0.7379, 0.8331, 0.6326, 0.1642, 0.367, 0.2098, 0.2828, 0.2185, 0.282, 0.2296, 0.3662, 0.8194, 0.4146, 0.7885, 0.5162, 0.7929, 0.5207, 0.8242, 0.4222, 0.7885, 0.5162, 0.7777, 0.6037, 0.7944, 0.6123, 0.7929, 0.5207, 0.7777, 0.6037, 0.8075, 0.6264, 0.846, 0.6544, 0.7944, 0.6123, 0.8438, 0.5562, 0.8344, 0.5529, 0.8378, 0.5491, 0.8445, 0.5523, 0.8242, 0.4222, 0.8262, 0.4274, 0.8404, 0.3505, 0.8421, 0.3367, 0.2185, 0.282, 0.2226, 0.28, 0.3011, 0.3468, 0.2296, 0.3662, 0.846, 0.6544, 0.86, 0.6948, 0.8065, 0.6232, 0.7944, 0.6123, 0.7944, 0.6123, 0.8065, 0.6232, 0.7925, 0.5232, 0.7929, 0.5207, 0.7929, 0.5207, 0.7925, 0.5232, 0.8262, 0.4274, 0.8242, 0.4222, 0.8429, 0.3168, 0.8194, 0.4146, 0.8242, 0.4222, 0.8421, 0.3367, 0.7622, 0.447, 0.736, 0.4617, 0.7523, 0.4759, 0.7571, 0.4619, 0.3628, 0.308, 0.3226, 0.3367, 0.2252, 0.2788, 0.2289, 0.2768, 0.8434, 0.3691, 0.8448, 0.3603, 0.8471, 0.4334, 0.8195, 0.435, 0.8195, 0.435, 0.8471, 0.4334, 0.8093, 0.526, 0.811, 0.5282, 0.811, 0.5282, 0.8093, 0.526, 0.8331, 0.6326, 0.7806, 0.6425, 0.7806, 0.6425, 0.8331, 0.6326, 0.8651, 0.7379, 0.8307, 0.7862, 0.8434, 0.3691, 0.8195, 0.435, 0.8097, 0.4333, 0.8277, 0.3606, 0.8516, 0.2895, 0.8194, 0.4139, 0.8194, 0.4146, 0.8429, 0.3168, 0.762, 0.6013, 0.7584, 0.6133, 0.8075, 0.6264, 0.7777, 0.6037, 0.7869, 0.5178, 0.762, 0.6013, 0.7777, 0.6037, 0.7885, 0.5162, 0.8194, 0.4139, 0.7869, 0.5178, 0.7885, 0.5162, 0.8194, 0.4146, 0.09459, 0.342, 0.2028, 0.2793, 0.2098, 0.2828, 0.1642, 0.367, 0.3487, 0.7188, 0.3487, 0.7188, 0.3487, 0.6875, 0.3487, 0.6875, 0.4013, 0.75, 0.4013, 0.75, 0.3487, 0.75, 0.3487, 0.75, 0.3487, 0.6875, 0.3487, 0.6875, 0.4013, 0.6875, 0.4013, 0.6875, 0.4013, 0.7188, 0.4013, 0.7188, 0.4013, 0.75, 0.4013, 0.75, 0.4013, 0.6875, 0.4013, 0.6875, 0.4013, 0.7188, 0.4013, 0.7188, 0.3487, 0.75, 0.3487, 0.75, 0.3487, 0.7188, 0.3487, 0.7188, 0.7252, 0.594, 0.7636, 0.5977, 0.7638, 0.6222, 0.7298, 0.6196, 0.7298, 0.6196, 0.7638, 0.6222, 0.7708, 0.6489, 0.7233, 0.6292, 0.3475, 0.5041, 0.3468, 0.5, 0.2984, 0.5, 0.3487, 0.5113, 0.3487, 0.5113, 0.3468, 0.5, 0.3475, 0.5041, 0.3487, 0.5113, 0.3487, 0.5113, 0.3487, 0.5328, 0.3487, 0.5387, 0.3487, 0.5113, 0.3487, 0.5113, 0.3487, 0.5113, 0.3487, 0.5113, 0.3487, 0.5113, 0.3487, 0.5113, 0.3475, 0.5041, 0.3481, 0.5076, 0.2988, 0.5049, 0.2994, 0.5113, 0.3487, 0.5113, 0.3481, 0.5076, 0.3487, 0.5625, 0.3487, 0.5328, 0.2994, 0.533, 0.2994, 0.5625, 0.3487, 0.5328, 0.3487, 0.5625, 0.3487, 0.5625, 0.3487, 0.5387, 0.3487, 0.5328, 0.3487, 0.5113, 0.2994, 0.5113, 0.2994, 0.533, 0.7533, 0.3555, 0.7994, 0.3451, 0.7887, 0.375, 0.7533, 0.3555, 0.7887, 0.375, 0.7028, 0.378, 0.8182, 0.3149, 0.7273, 0.3149, 0.7727, 0.3937, 0.827, 0.3897, 0.8703, 0.3833, 0.8518, 0.4155, 0.7143, 0.4325, 0.7873, 0.4098, 0.8083, 0.4566, 0.8083, 0.4566, 0.8518, 0.4155, 0.8966, 0.4492, 0.8083, 0.4566, 0.7873, 0.4098, 0.8518, 0.4155, 0.7873, 0.4098, 0.827, 0.3897, 0.8518, 0.4155, 0.8518, 0.4155, 0.9171, 0.4072, 0.8966, 0.4492, 0.8518, 0.4155, 0.8703, 0.3833, 0.9171, 0.4072, 0.9171, 0.4072, 0.983, 0.4405, 0.8966, 0.4492, 0.9545, 0.3937, 0.8636, 0.3937, 0.9033, 0.4624, 0.9091, 0.4724, 0.9545, 0.3937, 0.9091, 0.3149, 0.8636, 0.3937, 0.9091, 0.3149, 0.8182, 0.3149, 0.8636, 0.3937, 0.7727, 0.3937, 0.692, 0.3937, 0.7331, 0.4624, 0.7727, 0.3937, 0.7273, 0.3149, 0.6818, 0.3937, 0.692, 0.3937, 0.7273, 0.3149, 0.6364, 0.3149, 0.6818, 0.3937, 0.7028, 0.378, 0.7873, 0.4098, 0.7143, 0.4325, 0.7028, 0.378, 0.7887, 0.375, 0.7873, 0.4098, 0.7887, 0.375, 0.827, 0.3897, 0.7873, 0.4098, 0.223, 0.2307, 0.1776, 0.3095, 0.2685, 0.3095, 0.3504, 0.3591, 0.201, 0.3864, 0.1848, 0.3178, 0.2196, 0.3183, 0.6233, 0.401, 0.7143, 0.4325, 0.6073, 0.4422, 0.3737, 0.2759, 0.3504, 0.3591, 0.2196, 0.3183, 0.2228, 0.2793, 0.1088, 0.3791, 0.05409, 0.3341, 0.1593, 0.3072, 0.1622, 0.3183, 0.201, 0.3864, 0.1088, 0.3791, 0.1622, 0.3183, 0.1848, 0.3178, 0.6233, 0.401, 0.7028, 0.378, 0.7143, 0.4325, 0.6233, 0.401, 0.6656, 0.3423, 0.7028, 0.378, 0.6656, 0.3423, 0.7533, 0.3555, 0.7028, 0.378, 0.7606, 0.3219, 0.7994, 0.3451, 0.7533, 0.3555, 0.6656, 0.3423, 0.7606, 0.3219, 0.7533, 0.3555, 0.6656, 0.3423, 0.7076, 0.2898, 0.7606, 0.3219, 0.05409, 0.3341, 0.02734, 0.2838, 0.1601, 0.2807, 0.1593, 0.3072, 0.7331, 0.4624, 0.692, 0.3937, 0.6818, 0.3937, 0.7273, 0.4724, 0.5909, 0.3937, 0.5455, 0.4724, 0.5455, 0.4724, 0.5909, 0.3937, 0.9091, 0.4724, 0.9033, 0.4624, 0.9033, 0.4624, 0.9091, 0.4724, 0.692, 0.3937, 0.6818, 0.3937, 0.6818, 0.3937, 0.692, 0.3937, 0.9033, 0.4624, 0.9033, 0.4624, 0.9033, 0.4624, 0.9033, 0.4624, 0.692, 0.3937, 0.692, 0.3937, 0.692, 0.3937, 0.692, 0.3937, 0.692, 0.3937, 0.6818, 0.3937, 0.6818, 0.3937, 0.692, 0.3937, 0.9091, 0.4724, 0.9033, 0.4624, 0.9033, 0.4624, 0.9091, 0.4724, 0.5909, 0.3937, 0.5455, 0.4724, 0.5455, 0.4724, 0.5909, 0.3937, 0.7331, 0.4624, 0.692, 0.3937, 0.692, 0.3937, 0.7331, 0.4624, 0.692, 0.3937, 0.692, 0.3937, 0.692, 0.3937, 0.692, 0.3937, 0.692, 0.3937, 0.7331, 0.4624, 0.7331, 0.4624, 0.692, 0.3937, 0.7331, 0.4624, 0.692, 0.3937, 0.692, 0.3937, 0.7331, 0.4624, 0.7331, 0.4624, 0.692, 0.3937, 0.692, 0.3937, 0.7331, 0.4624, 0.9033, 0.4624, 0.9033, 0.4624, 0.9033, 0.4624, 0.9033, 0.4624, 0.692, 0.3937, 0.692, 0.3937, 0.692, 0.3937, 0.692, 0.3937, 0.692, 0.3937, 0.7331, 0.4624, 0.7331, 0.4624, 0.692, 0.3937, 0.692, 0.3937, 0.7331, 0.4624, 0.7331, 0.4624, 0.692, 0.3937, 0.692, 0.3937, 0.7331, 0.4624, 0.7331, 0.4624, 0.692, 0.3937, 0.7331, 0.4624, 0.692, 0.3937, 0.692, 0.3937, 0.7331, 0.4624, 0.9033, 0.4624, 0.9033, 0.4624, 0.9033, 0.4624, 0.9033, 0.4624, 0.2271, 0.4018, 0.186, 0.333, 0.186, 0.333, 0.2271, 0.4018, 0.692, 0.3937, 0.692, 0.3937, 0.692, 0.3937, 0.692, 0.3937, 0.9033, 0.4624, 0.9033, 0.4624, 0.9033, 0.4624, 0.9033, 0.4624, 0.7331, 0.4624, 0.692, 0.3937, 0.692, 0.3937, 0.7331, 0.4624, 0.1593, 0.3072, 0.1601, 0.2807, 0.1646, 0.2806, 0.1642, 0.2924, 0.6311, 0.1406, 0.6343, 0.1352, 0.6343, 0.1352, 0.6311, 0.1406, 0.2228, 0.2793, 0.2196, 0.3183, 0.1961, 0.3101, 0.183, 0.2921, 0.1791, 0.2803, 0.1918, 0.28, 0.628, 0.1352, 0.6311, 0.1406, 0.6343, 0.1352, 0.6311, 0.1297, 0.6248, 0.1297, 0.628, 0.1352, 0.6311, 0.1406, 0.6311, 0.1406, 0.628, 0.1352, 0.6248, 0.1297, 0.628, 0.1352, 0.628, 0.1352, 0.6248, 0.1297, 0.6311, 0.1297, 0.6248, 0.1297, 0.6248, 0.1297, 0.6311, 0.1297, 0.1961, 0.3101, 0.1765, 0.3086, 0.1593, 0.3072, 0.1642, 0.2924, 0.1732, 0.2922, 0.183, 0.2921, 0.1961, 0.3101, 0.2196, 0.3183, 0.1848, 0.3178, 0.1622, 0.3183, 0.1593, 0.3072, 0.1765, 0.3086, 0.6311, 0.1188, 0.628, 0.1243, 0.6343, 0.1243, 0.6248, 0.1297, 0.6217, 0.1243, 0.6186, 0.1297, 0.5808, 0.1188, 0.5777, 0.1243, 0.584, 0.1243, 0.5934, 0.1188, 0.5903, 0.1243, 0.5966, 0.1243, 0.606, 0.1188, 0.6028, 0.1243, 0.6091, 0.1243, 0.6248, 0.1297, 0.6186, 0.1297, 0.6217, 0.1352, 0.6374, 0.1297, 0.6311, 0.1297, 0.6343, 0.1352, 0.5871, 0.1297, 0.5808, 0.1297, 0.584, 0.1352, 0.5997, 0.1297, 0.5934, 0.1297, 0.5966, 0.1352, 0.6123, 0.1297, 0.606, 0.1297, 0.6091, 0.1352, 0.6248, 0.1297, 0.6217, 0.1352, 0.628, 0.1352, 0.6374, 0.1297, 0.6343, 0.1352, 0.6406, 0.1352, 0.5871, 0.1297, 0.584, 0.1352, 0.5903, 0.1352, 0.5997, 0.1297, 0.5966, 0.1352, 0.6028, 0.1352, 0.6123, 0.1297, 0.6091, 0.1352, 0.6154, 0.1352, 0.6311, 0.1406, 0.6248, 0.1406, 0.628, 0.1461, 0.6437, 0.1406, 0.6374, 0.1406, 0.6406, 0.1461, 0.5934, 0.1406, 0.5871, 0.1406, 0.5903, 0.1461, 0.606, 0.1406, 0.5997, 0.1406, 0.6028, 0.1461, 0.6186, 0.1406, 0.6123, 0.1406, 0.6154, 0.1461, 0.6154, 0.1461, 0.6091, 0.1461, 0.6123, 0.1515, 0.6154, 0.1461, 0.6123, 0.1406, 0.6091, 0.1461, 0.6123, 0.1406, 0.606, 0.1406, 0.6091, 0.1461, 0.6028, 0.1461, 0.5966, 0.1461, 0.5997, 0.1515, 0.6028, 0.1461, 0.5997, 0.1406, 0.5966, 0.1461, 0.5997, 0.1406, 0.5934, 0.1406, 0.5966, 0.1461, 0.5903, 0.1461, 0.584, 0.1461, 0.5871, 0.1515, 0.5903, 0.1461, 0.5871, 0.1406, 0.584, 0.1461, 0.5871, 0.1406, 0.5808, 0.1406, 0.584, 0.1461, 0.6406, 0.1461, 0.6343, 0.1461, 0.6374, 0.1515, 0.6406, 0.1461, 0.6374, 0.1406, 0.6343, 0.1461, 0.6374, 0.1406, 0.6311, 0.1406, 0.6343, 0.1461, 0.628, 0.1461, 0.6217, 0.1461, 0.6248, 0.1515, 0.628, 0.1461, 0.6248, 0.1406, 0.6217, 0.1461, 0.6248, 0.1406, 0.6186, 0.1406, 0.6217, 0.1461, 0.6154, 0.1352, 0.6123, 0.1406, 0.6186, 0.1406, 0.6154, 0.1352, 0.6091, 0.1352, 0.6123, 0.1406, 0.6091, 0.1352, 0.606, 0.1406, 0.6123, 0.1406, 0.6028, 0.1352, 0.5997, 0.1406, 0.606, 0.1406, 0.6028, 0.1352, 0.5966, 0.1352, 0.5997, 0.1406, 0.5966, 0.1352, 0.5934, 0.1406, 0.5997, 0.1406, 0.5903, 0.1352, 0.5871, 0.1406, 0.5934, 0.1406, 0.5903, 0.1352, 0.584, 0.1352, 0.5871, 0.1406, 0.584, 0.1352, 0.5808, 0.1406, 0.5871, 0.1406, 0.6406, 0.1352, 0.6374, 0.1406, 0.6437, 0.1406, 0.6406, 0.1352, 0.6343, 0.1352, 0.6374, 0.1406, 0.6343, 0.1352, 0.6311, 0.1406, 0.6374, 0.1406, 0.628, 0.1352, 0.6248, 0.1406, 0.6311, 0.1406, 0.628, 0.1352, 0.6217, 0.1352, 0.6248, 0.1406, 0.6217, 0.1352, 0.6186, 0.1406, 0.6248, 0.1406, 0.6091, 0.1352, 0.6028, 0.1352, 0.606, 0.1406, 0.6091, 0.1352, 0.606, 0.1297, 0.6028, 0.1352, 0.606, 0.1297, 0.5997, 0.1297, 0.6028, 0.1352, 0.5966, 0.1352, 0.5903, 0.1352, 0.5934, 0.1406, 0.5966, 0.1352, 0.5934, 0.1297, 0.5903, 0.1352, 0.5934, 0.1297, 0.5871, 0.1297, 0.5903, 0.1352, 0.584, 0.1352, 0.5777, 0.1352, 0.5808, 0.1406, 0.584, 0.1352, 0.5808, 0.1297, 0.5777, 0.1352, 0.5808, 0.1297, 0.5746, 0.1297, 0.5777, 0.1352, 0.6343, 0.1352, 0.628, 0.1352, 0.6311, 0.1406, 0.6343, 0.1352, 0.6311, 0.1297, 0.628, 0.1352, 0.6311, 0.1297, 0.6248, 0.1297, 0.628, 0.1352, 0.6217, 0.1352, 0.6154, 0.1352, 0.6186, 0.1406, 0.6217, 0.1352, 0.6186, 0.1297, 0.6154, 0.1352, 0.6186, 0.1297, 0.6123, 0.1297, 0.6154, 0.1352, 0.6091, 0.1243, 0.606, 0.1297, 0.6123, 0.1297, 0.6091, 0.1243, 0.6028, 0.1243, 0.606, 0.1297, 0.6028, 0.1243, 0.5997, 0.1297, 0.606, 0.1297, 0.5966, 0.1243, 0.5934, 0.1297, 0.5997, 0.1297, 0.5966, 0.1243, 0.5903, 0.1243, 0.5934, 0.1297, 0.5903, 0.1243, 0.5871, 0.1297, 0.5934, 0.1297, 0.584, 0.1243, 0.5808, 0.1297, 0.5871, 0.1297, 0.584, 0.1243, 0.5777, 0.1243, 0.5808, 0.1297, 0.5777, 0.1243, 0.5746, 0.1297, 0.5808, 0.1297, 0.6186, 0.1297, 0.6154, 0.1243, 0.6123, 0.1297, 0.6186, 0.1297, 0.6217, 0.1243, 0.6154, 0.1243, 0.6217, 0.1243, 0.6186, 0.1188, 0.6154, 0.1243, 0.6343, 0.1243, 0.6311, 0.1297, 0.6374, 0.1297, 0.6343, 0.1243, 0.628, 0.1243, 0.6311, 0.1297, 0.628, 0.1243, 0.6248, 0.1297, 0.6311, 0.1297, 0.8178, 0.3188, 0.8497, 0.3385, 0.7994, 0.3451, 0.8178, 0.3188, 0.8553, 0.2929, 0.8497, 0.3385, 0.8182, 0.3149, 0.7727, 0.3937, 0.7273, 0.3149, 0.8766, 0.3583, 0.9221, 0.3688, 0.8703, 0.3833, 0.9224, 0.3028, 0.9854, 0.3361, 0.9031, 0.3355, 0.9854, 0.3361, 0.9865, 0.3894, 0.9221, 0.3688, 0.9854, 0.3361, 0.9221, 0.3688, 0.9031, 0.3355, 0.9031, 0.3355, 0.9221, 0.3688, 0.8766, 0.3583, 0.9221, 0.3688, 0.9865, 0.3894, 0.9171, 0.4072, 0.9221, 0.3688, 0.9171, 0.4072, 0.8703, 0.3833, 0.9171, 0.4072, 0.9865, 0.3894, 0.983, 0.4405, 0.9545, 0.3937, 0.9091, 0.4724, 0.9033, 0.4624, 0.8636, 0.3937, 0.9545, 0.3937, 0.8636, 0.3937, 0.9091, 0.3149, 0.9091, 0.3149, 0.8636, 0.3937, 0.8182, 0.3149, 0.7727, 0.3937, 0.7331, 0.4624, 0.692, 0.3937, 0.7727, 0.3937, 0.692, 0.3937, 0.6818, 0.3937, 0.7273, 0.3149, 0.8328, 0.3076, 0.6452, 0.3869, 0.6616, 0.2933, 0.8553, 0.2929, 0.9224, 0.3028, 0.9031, 0.3355, 0.8553, 0.2929, 0.9031, 0.3355, 0.8497, 0.3385, 0.8497, 0.3385, 0.9031, 0.3355, 0.8766, 0.3583, 0.223, 0.2307, 0.2685, 0.3095, 0.1776, 0.3095, 0.3393, 0.194, 0.2144, 0.2406, 0.1797, 0.2426, 0.1867, 0.1735, 0.9107, 0.2515, 0.9865, 0.2651, 0.9224, 0.3028, 0.3737, 0.2759, 0.2228, 0.2793, 0.2144, 0.2406, 0.3393, 0.194, 0.09572, 0.185, 0.1571, 0.2432, 0.1557, 0.2544, 0.04725, 0.2323, 0.1867, 0.1735, 0.1797, 0.2426, 0.1571, 0.2432, 0.09572, 0.185, 0.9107, 0.2515, 0.9224, 0.3028, 0.8553, 0.2929, 0.9107, 0.2515, 0.8553, 0.2929, 0.7995, 0.2673, 0.7995, 0.2673, 0.8553, 0.2929, 0.8178, 0.3188, 0.7606, 0.3219, 0.8178, 0.3188, 0.7994, 0.3451, 0.7995, 0.2673, 0.8178, 0.3188, 0.7606, 0.3219, 0.7995, 0.2673, 0.7606, 0.3219, 0.7076, 0.2898, 0.04725, 0.2323, 0.1557, 0.2544, 0.1601, 0.2807, 0.02734, 0.2838, 0.7331, 0.4624, 0.7273, 0.4724, 0.6818, 0.3937, 0.692, 0.3937, 0.5909, 0.3937, 0.5909, 0.3937, 0.5455, 0.4724, 0.5455, 0.4724, 0.9091, 0.4724, 0.9091, 0.4724, 0.9033, 0.4624, 0.9033, 0.4624, 0.692, 0.3937, 0.692, 0.3937, 0.6818, 0.3937, 0.6818, 0.3937, 0.9033, 0.4624, 0.9033, 0.4624, 0.9033, 0.4624, 0.9033, 0.4624, 0.692, 0.3937, 0.692, 0.3937, 0.692, 0.3937, 0.692, 0.3937, 0.692, 0.3937, 0.692, 0.3937, 0.6818, 0.3937, 0.6818, 0.3937, 0.9091, 0.4724, 0.9091, 0.4724, 0.9033, 0.4624, 0.9033, 0.4624, 0.5909, 0.3937, 0.5909, 0.3937, 0.5455, 0.4724, 0.5455, 0.4724, 0.7331, 0.4624, 0.7331, 0.4624, 0.692, 0.3937, 0.692, 0.3937, 0.692, 0.3937, 0.692, 0.3937, 0.692, 0.3937, 0.692, 0.3937, 0.692, 0.3937, 0.692, 0.3937, 0.7331, 0.4624, 0.7331, 0.4624, 0.7331, 0.4624, 0.7331, 0.4624, 0.692, 0.3937, 0.692, 0.3937, 0.7331, 0.4624, 0.7331, 0.4624, 0.692, 0.3937, 0.692, 0.3937, 0.9033, 0.4624, 0.9033, 0.4624, 0.9033, 0.4624, 0.9033, 0.4624, 0.692, 0.3937, 0.692, 0.3937, 0.692, 0.3937, 0.692, 0.3937, 0.692, 0.3937, 0.692, 0.3937, 0.7331, 0.4624, 0.7331, 0.4624, 0.692, 0.3937, 0.692, 0.3937, 0.7331, 0.4624, 0.7331, 0.4624, 0.692, 0.3937, 0.692, 0.3937, 0.7331, 0.4624, 0.7331, 0.4624, 0.7331, 0.4624, 0.7331, 0.4624, 0.692, 0.3937, 0.692, 0.3937, 0.9033, 0.4624, 0.9033, 0.4624, 0.9033, 0.4624, 0.9033, 0.4624, 0.2271, 0.4018, 0.2271, 0.4018, 0.186, 0.333, 0.186, 0.333, 0.692, 0.3937, 0.692, 0.3937, 0.692, 0.3937, 0.692, 0.3937, 0.9033, 0.4624, 0.9033, 0.4624, 0.9033, 0.4624, 0.9033, 0.4624, 0.7331, 0.4624, 0.7331, 0.4624, 0.692, 0.3937, 0.692, 0.3937, 0.1557, 0.2544, 0.1627, 0.2689, 0.1646, 0.2806, 0.1601, 0.2807, 0.6311, 0.1406, 0.6311, 0.1406, 0.6343, 0.1352, 0.6343, 0.1352, 0.2228, 0.2793, 0.1918, 0.28, 0.1791, 0.2803, 0.1814, 0.2683, 0.192, 0.2499, 0.2144, 0.2406, 0.628, 0.1352, 0.6248, 0.1297, 0.6311, 0.1297, 0.6343, 0.1352, 0.6311, 0.1406, 0.628, 0.1352, 0.628, 0.1352, 0.6311, 0.1406, 0.6311, 0.1406, 0.6248, 0.1297, 0.6248, 0.1297, 0.628, 0.1352, 0.628, 0.1352, 0.6311, 0.1297, 0.6311, 0.1297, 0.6248, 0.1297, 0.6248, 0.1297, 0.192, 0.2499, 0.1814, 0.2683, 0.1716, 0.2687, 0.1627, 0.2689, 0.1557, 0.2544, 0.1728, 0.2522, 0.192, 0.2499, 0.1728, 0.2522, 0.1557, 0.2544, 0.1571, 0.2432, 0.1797, 0.2426, 0.2144, 0.2406, 0.6311, 0.1188, 0.6343, 0.1243, 0.628, 0.1243, 0.6248, 0.1297, 0.6186, 0.1297, 0.6217, 0.1243, 0.5808, 0.1188, 0.584, 0.1243, 0.5777, 0.1243, 0.5934, 0.1188, 0.5966, 0.1243, 0.5903, 0.1243, 0.606, 0.1188, 0.6091, 0.1243, 0.6028, 0.1243, 0.6248, 0.1297, 0.6217, 0.1352, 0.6186, 0.1297, 0.6374, 0.1297, 0.6343, 0.1352, 0.6311, 0.1297, 0.5871, 0.1297, 0.584, 0.1352, 0.5808, 0.1297, 0.5997, 0.1297, 0.5966, 0.1352, 0.5934, 0.1297, 0.6123, 0.1297, 0.6091, 0.1352, 0.606, 0.1297, 0.6248, 0.1297, 0.628, 0.1352, 0.6217, 0.1352, 0.6374, 0.1297, 0.6406, 0.1352, 0.6343, 0.1352, 0.5871, 0.1297, 0.5903, 0.1352, 0.584, 0.1352, 0.5997, 0.1297, 0.6028, 0.1352, 0.5966, 0.1352, 0.6123, 0.1297, 0.6154, 0.1352, 0.6091, 0.1352, 0.6311, 0.1406, 0.628, 0.1461, 0.6248, 0.1406, 0.6437, 0.1406, 0.6406, 0.1461, 0.6374, 0.1406, 0.5934, 0.1406, 0.5903, 0.1461, 0.5871, 0.1406, 0.606, 0.1406, 0.6028, 0.1461, 0.5997, 0.1406, 0.6186, 0.1406, 0.6154, 0.1461, 0.6123, 0.1406, 0.6154, 0.1461, 0.6123, 0.1515, 0.6091, 0.1461, 0.6154, 0.1461, 0.6091, 0.1461, 0.6123, 0.1406, 0.6123, 0.1406, 0.6091, 0.1461, 0.606, 0.1406, 0.6028, 0.1461, 0.5997, 0.1515, 0.5966, 0.1461, 0.6028, 0.1461, 0.5966, 0.1461, 0.5997, 0.1406, 0.5997, 0.1406, 0.5966, 0.1461, 0.5934, 0.1406, 0.5903, 0.1461, 0.5871, 0.1515, 0.584, 0.1461, 0.5903, 0.1461, 0.584, 0.1461, 0.5871, 0.1406, 0.5871, 0.1406, 0.584, 0.1461, 0.5808, 0.1406, 0.6406, 0.1461, 0.6374, 0.1515, 0.6343, 0.1461, 0.6406, 0.1461, 0.6343, 0.1461, 0.6374, 0.1406, 0.6374, 0.1406, 0.6343, 0.1461, 0.6311, 0.1406, 0.628, 0.1461, 0.6248, 0.1515, 0.6217, 0.1461, 0.628, 0.1461, 0.6217, 0.1461, 0.6248, 0.1406, 0.6248, 0.1406, 0.6217, 0.1461, 0.6186, 0.1406, 0.6154, 0.1352, 0.6186, 0.1406, 0.6123, 0.1406, 0.6154, 0.1352, 0.6123, 0.1406, 0.6091, 0.1352, 0.6091, 0.1352, 0.6123, 0.1406, 0.606, 0.1406, 0.6028, 0.1352, 0.606, 0.1406, 0.5997, 0.1406, 0.6028, 0.1352, 0.5997, 0.1406, 0.5966, 0.1352, 0.5966, 0.1352, 0.5997, 0.1406, 0.5934, 0.1406, 0.5903, 0.1352, 0.5934, 0.1406, 0.5871, 0.1406, 0.5903, 0.1352, 0.5871, 0.1406, 0.584, 0.1352, 0.584, 0.1352, 0.5871, 0.1406, 0.5808, 0.1406, 0.6406, 0.1352, 0.6437, 0.1406, 0.6374, 0.1406, 0.6406, 0.1352, 0.6374, 0.1406, 0.6343, 0.1352, 0.6343, 0.1352, 0.6374, 0.1406, 0.6311, 0.1406, 0.628, 0.1352, 0.6311, 0.1406, 0.6248, 0.1406, 0.628, 0.1352, 0.6248, 0.1406, 0.6217, 0.1352, 0.6217, 0.1352, 0.6248, 0.1406, 0.6186, 0.1406, 0.6091, 0.1352, 0.606, 0.1406, 0.6028, 0.1352, 0.6091, 0.1352, 0.6028, 0.1352, 0.606, 0.1297, 0.606, 0.1297, 0.6028, 0.1352, 0.5997, 0.1297, 0.5966, 0.1352, 0.5934, 0.1406, 0.5903, 0.1352, 0.5966, 0.1352, 0.5903, 0.1352, 0.5934, 0.1297, 0.5934, 0.1297, 0.5903, 0.1352, 0.5871, 0.1297, 0.584, 0.1352, 0.5808, 0.1406, 0.5777, 0.1352, 0.584, 0.1352, 0.5777, 0.1352, 0.5808, 0.1297, 0.5808, 0.1297, 0.5777, 0.1352, 0.5746, 0.1297, 0.6343, 0.1352, 0.6311, 0.1406, 0.628, 0.1352, 0.6343, 0.1352, 0.628, 0.1352, 0.6311, 0.1297, 0.6311, 0.1297, 0.628, 0.1352, 0.6248, 0.1297, 0.6217, 0.1352, 0.6186, 0.1406, 0.6154, 0.1352, 0.6217, 0.1352, 0.6154, 0.1352, 0.6186, 0.1297, 0.6186, 0.1297, 0.6154, 0.1352, 0.6123, 0.1297, 0.6091, 0.1243, 0.6123, 0.1297, 0.606, 0.1297, 0.6091, 0.1243, 0.606, 0.1297, 0.6028, 0.1243, 0.6028, 0.1243, 0.606, 0.1297, 0.5997, 0.1297, 0.5966, 0.1243, 0.5997, 0.1297, 0.5934, 0.1297, 0.5966, 0.1243, 0.5934, 0.1297, 0.5903, 0.1243, 0.5903, 0.1243, 0.5934, 0.1297, 0.5871, 0.1297, 0.584, 0.1243, 0.5871, 0.1297, 0.5808, 0.1297, 0.584, 0.1243, 0.5808, 0.1297, 0.5777, 0.1243, 0.5777, 0.1243, 0.5808, 0.1297, 0.5746, 0.1297, 0.6186, 0.1297, 0.6123, 0.1297, 0.6154, 0.1243, 0.6186, 0.1297, 0.6154, 0.1243, 0.6217, 0.1243, 0.6217, 0.1243, 0.6154, 0.1243, 0.6186, 0.1188, 0.6343, 0.1243, 0.6374, 0.1297, 0.6311, 0.1297, 0.6343, 0.1243, 0.6311, 0.1297, 0.628, 0.1243, 0.628, 0.1243, 0.6311, 0.1297, 0.6248, 0.1297, 0.827, 0.3897, 0.8159, 0.3761, 0.8261, 0.3787, 0.7887, 0.375, 0.8159, 0.3761, 0.827, 0.3897, 0.7887, 0.375, 0.805, 0.3652, 0.8085, 0.3711, 0.7994, 0.3451, 0.805, 0.3652, 0.7887, 0.375, 0.7994, 0.3451, 0.811, 0.3539, 0.8074, 0.3585, 0.7994, 0.3451, 0.8176, 0.3504, 0.811, 0.3539, 0.7994, 0.3451, 0.8272, 0.3483, 0.8176, 0.3504, 0.8497, 0.3385, 0.8376, 0.3485, 0.8272, 0.3483, 0.8497, 0.3385, 0.8473, 0.3506, 0.8376, 0.3485, 0.8497, 0.3385, 0.8556, 0.3548, 0.8473, 0.3506, 0.8766, 0.3583, 0.8598, 0.3605, 0.8556, 0.3548, 0.8766, 0.3583, 0.8599, 0.3668, 0.8598, 0.3605, 0.8703, 0.3833, 0.8553, 0.3727, 0.8599, 0.3668, 0.8703, 0.3833, 0.8472, 0.3771, 0.8553, 0.3727, 0.827, 0.3897, 0.8472, 0.3771, 0.8703, 0.3833, 0.827, 0.3897, 0.8261, 0.3787, 0.8367, 0.379, 0.7887, 0.375, 0.8085, 0.3711, 0.8159, 0.3761, 0.7994, 0.3451, 0.8074, 0.3585, 0.805, 0.3652, 0.7994, 0.3451, 0.8497, 0.3385, 0.8272, 0.3483, 0.8497, 0.3385, 0.8766, 0.3583, 0.8556, 0.3548, 0.8766, 0.3583, 0.8703, 0.3833, 0.8599, 0.3668, 0.827, 0.3897, 0.8367, 0.379, 0.8472, 0.3771])
me_cube.materials.append(mat_material)
me_cube.use_remesh_preserve_volume = False
me_cube.use_remesh_preserve_attributes = False
me_cube.use_mirror_vertex_groups = False
me_cube.update()

# ---- objects
ob_cube = bpy.data.objects.new('Cube', me_cube)

# ---- transforms, parenting, visibility, modifiers, constraints
ob_cube.location = (0.0, 0.0, 0.0)
ob_cube.lock_rotations_4d = False
ob_cube.empty_display_type = 'ARROWS'
ob_cube.lineart.crease_threshold = 0.0

# ---- collection membership
col_collection.objects.link(ob_cube)

# ---- scene / render settings (as saved in the file)
scene.frame_start = 1; scene.frame_end = 250; scene.frame_set(1)
scene.render.engine = 'BLENDER_EEVEE_NEXT'
scene.cycles.use_denoising = False
scene.cycles.samples = 128
scene.cycles.sampling_pattern = 'TABULATED_SOBOL'
scene.cycles.use_adaptive_sampling = False
scene.cycles.use_light_tree = False
scene.view_settings.view_transform = 'Filmic'
bpy.context.view_layer.update()

# ---- added for rendering (the .blend has no active camera and no usable light): camera, sun
cam_auto = bpy.data.cameras.new('AutoCamera')
cam_auto.lens = 50.0
cam_auto.sensor_width = 36.0
cam_auto.clip_end = 1000.0
ob_auto_camera = bpy.data.objects.new('AutoCamera', cam_auto)
scene.collection.objects.link(ob_auto_camera)
ob_auto_camera.location = (8.48143, -10.456, 8.71978)
ob_auto_camera.rotation_euler = (1.09748, -7.21219e-08, 0.694738)
scene.camera = ob_auto_camera
light_auto_sun = bpy.data.lights.new('AutoSun', 'SUN')
light_auto_sun.energy = 3.0
light_auto_sun.angle = 0.0523599
ob_auto_sun = bpy.data.objects.new('AutoSun', light_auto_sun)
scene.collection.objects.link(ob_auto_sun)
ob_auto_sun.rotation_euler = (0.872665, 0.174533, 0.523599)
bpy.context.view_layer.update()
